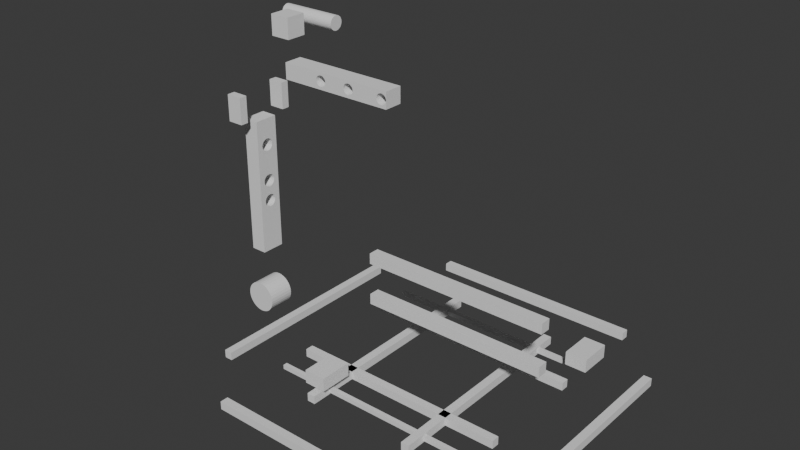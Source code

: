 # Source: item2.blend  (saved by Blender 4.1.23; exported with 4.5.12 LTS)
import bpy
from mathutils import Matrix  # noqa: F401  (used for matrix-valued properties, if any)

bpy.ops.wm.read_factory_settings(use_empty=True)
scene = bpy.context.scene
scene.name = 'Scene'

# ---- collections
col_collection = bpy.data.collections.new('Collection'); scene.collection.children.link(col_collection)
col_l_frame = bpy.data.collections.new('L_Frame'); scene.collection.children.link(col_l_frame)
col_detailed_l_frame = bpy.data.collections.new('Detailed_L_Frame'); scene.collection.children.link(col_detailed_l_frame)
col_complex_l_frame = bpy.data.collections.new('Complex_L_Frame'); scene.collection.children.link(col_complex_l_frame)

# ---- world
world_world = bpy.data.worlds.new('World'); scene.world = world_world
world_world.use_nodes = True; world_world.node_tree.nodes.clear()
_N = world_world.node_tree.nodes; _L = world_world.node_tree.links
n0 = _N.new('ShaderNodeOutputWorld'); n0.name = 'World Output'; n0.location = (300, 300)
n1 = _N.new('ShaderNodeBackground'); n1.name = 'Background'; n1.location = (10, 300)
n1.inputs[0].default_value = (0.05088, 0.05088, 0.05088, 1.0)
_L.new(n1.outputs[0], n0.inputs[0])
n0.is_active_output = True
world_world.color = (0.05088, 0.05088, 0.05088)
world_world.use_sun_shadow = False
world_world.sun_shadow_jitter_overblur = 0.0

# ---- meshes
me_cube_020 = bpy.data.meshes.new('Cube.020')
me_cube_020.from_pydata([(-0.5, -0.5, -0.5), (-0.5, -0.5, 0.5), (-0.5, 0.5, -0.5), (-0.5, 0.5, 0.5), (0.5, -0.5, -0.5), (0.5, -0.5, 0.5), (0.5, 0.5, -0.5), (0.5, 0.5, 0.5)], [], [(0, 1, 3, 2), (2, 3, 7, 6), (6, 7, 5, 4), (4, 5, 1, 0), (2, 6, 4, 0), (7, 3, 1, 5)])
_uv = me_cube_020.uv_layers.new(name='UVMap')
_uv.uv.foreach_set('vector', [0.375, 0.0, 0.625, 0.0, 0.625, 0.25, 0.375, 0.25, 0.375, 0.25, 0.625, 0.25, 0.625, 0.5, 0.375, 0.5, 0.375, 0.5, 0.625, 0.5, 0.625, 0.75, 0.375, 0.75, 0.375, 0.75, 0.625, 0.75, 0.625, 1.0, 0.375, 1.0, 0.125, 0.5, 0.375, 0.5, 0.375, 0.75, 0.125, 0.75, 0.625, 0.5, 0.875, 0.5, 0.875, 0.75, 0.625, 0.75])
me_cube_020.update()
me_cube_021 = bpy.data.meshes.new('Cube.021')
me_cube_021.from_pydata([(-0.5, -0.5, -0.5), (-0.5, -0.5, 0.5), (-0.5, 0.5, -0.5), (-0.5, 0.5, 0.5), (0.5, -0.5, -0.5), (0.5, -0.5, 0.5), (0.5, 0.5, -0.5), (0.5, 0.5, 0.5)], [], [(0, 1, 3, 2), (2, 3, 7, 6), (6, 7, 5, 4), (4, 5, 1, 0), (2, 6, 4, 0), (7, 3, 1, 5)])
_uv = me_cube_021.uv_layers.new(name='UVMap')
_uv.uv.foreach_set('vector', [0.375, 0.0, 0.625, 0.0, 0.625, 0.25, 0.375, 0.25, 0.375, 0.25, 0.625, 0.25, 0.625, 0.5, 0.375, 0.5, 0.375, 0.5, 0.625, 0.5, 0.625, 0.75, 0.375, 0.75, 0.375, 0.75, 0.625, 0.75, 0.625, 1.0, 0.375, 1.0, 0.125, 0.5, 0.375, 0.5, 0.375, 0.75, 0.125, 0.75, 0.625, 0.5, 0.875, 0.5, 0.875, 0.75, 0.625, 0.75])
me_cube_021.update()
me_cube_022 = bpy.data.meshes.new('Cube.022')
me_cube_022.from_pydata([(-0.5, -0.5, -0.5), (-0.5, -0.5, 0.5), (-0.5, 0.5, -0.5), (-0.5, 0.5, 0.5), (0.5, -0.5, -0.5), (0.5, -0.5, 0.5), (0.5, 0.5, -0.5), (0.5, 0.5, 0.5)], [], [(0, 1, 3, 2), (2, 3, 7, 6), (6, 7, 5, 4), (4, 5, 1, 0), (2, 6, 4, 0), (7, 3, 1, 5)])
_uv = me_cube_022.uv_layers.new(name='UVMap')
_uv.uv.foreach_set('vector', [0.375, 0.0, 0.625, 0.0, 0.625, 0.25, 0.375, 0.25, 0.375, 0.25, 0.625, 0.25, 0.625, 0.5, 0.375, 0.5, 0.375, 0.5, 0.625, 0.5, 0.625, 0.75, 0.375, 0.75, 0.375, 0.75, 0.625, 0.75, 0.625, 1.0, 0.375, 1.0, 0.125, 0.5, 0.375, 0.5, 0.375, 0.75, 0.125, 0.75, 0.625, 0.5, 0.875, 0.5, 0.875, 0.75, 0.625, 0.75])
me_cube_022.update()
me_cube_023 = bpy.data.meshes.new('Cube.023')
me_cube_023.from_pydata([(-0.5, -0.5, -0.5), (-0.5, -0.5, 0.5), (-0.5, 0.5, -0.5), (-0.5, 0.5, 0.5), (0.5, -0.5, -0.5), (0.5, -0.5, 0.5), (0.5, 0.5, -0.5), (0.5, 0.5, 0.5)], [], [(0, 1, 3, 2), (2, 3, 7, 6), (6, 7, 5, 4), (4, 5, 1, 0), (2, 6, 4, 0), (7, 3, 1, 5)])
_uv = me_cube_023.uv_layers.new(name='UVMap')
_uv.uv.foreach_set('vector', [0.375, 0.0, 0.625, 0.0, 0.625, 0.25, 0.375, 0.25, 0.375, 0.25, 0.625, 0.25, 0.625, 0.5, 0.375, 0.5, 0.375, 0.5, 0.625, 0.5, 0.625, 0.75, 0.375, 0.75, 0.375, 0.75, 0.625, 0.75, 0.625, 1.0, 0.375, 1.0, 0.125, 0.5, 0.375, 0.5, 0.375, 0.75, 0.125, 0.75, 0.625, 0.5, 0.875, 0.5, 0.875, 0.75, 0.625, 0.75])
me_cube_023.update()
me_cube_024 = bpy.data.meshes.new('Cube.024')
me_cube_024.from_pydata([(-0.5, -0.5, -0.5), (-0.5, -0.5, 0.5), (-0.5, 0.5, -0.5), (-0.5, 0.5, 0.5), (0.5, -0.5, -0.5), (0.5, -0.5, 0.5), (0.5, 0.5, -0.5), (0.5, 0.5, 0.5)], [], [(0, 1, 3, 2), (2, 3, 7, 6), (6, 7, 5, 4), (4, 5, 1, 0), (2, 6, 4, 0), (7, 3, 1, 5)])
_uv = me_cube_024.uv_layers.new(name='UVMap')
_uv.uv.foreach_set('vector', [0.375, 0.0, 0.625, 0.0, 0.625, 0.25, 0.375, 0.25, 0.375, 0.25, 0.625, 0.25, 0.625, 0.5, 0.375, 0.5, 0.375, 0.5, 0.625, 0.5, 0.625, 0.75, 0.375, 0.75, 0.375, 0.75, 0.625, 0.75, 0.625, 1.0, 0.375, 1.0, 0.125, 0.5, 0.375, 0.5, 0.375, 0.75, 0.125, 0.75, 0.625, 0.5, 0.875, 0.5, 0.875, 0.75, 0.625, 0.75])
me_cube_024.update()
me_cube_025 = bpy.data.meshes.new('Cube.025')
me_cube_025.from_pydata([(-0.5, -0.5, -0.5), (-0.5, -0.5, 0.5), (-0.5, 0.5, -0.5), (-0.5, 0.5, 0.5), (0.5, -0.5, -0.5), (0.5, -0.5, 0.5), (0.5, 0.5, -0.5), (0.5, 0.5, 0.5)], [], [(0, 1, 3, 2), (2, 3, 7, 6), (6, 7, 5, 4), (4, 5, 1, 0), (2, 6, 4, 0), (7, 3, 1, 5)])
_uv = me_cube_025.uv_layers.new(name='UVMap')
_uv.uv.foreach_set('vector', [0.375, 0.0, 0.625, 0.0, 0.625, 0.25, 0.375, 0.25, 0.375, 0.25, 0.625, 0.25, 0.625, 0.5, 0.375, 0.5, 0.375, 0.5, 0.625, 0.5, 0.625, 0.75, 0.375, 0.75, 0.375, 0.75, 0.625, 0.75, 0.625, 1.0, 0.375, 1.0, 0.125, 0.5, 0.375, 0.5, 0.375, 0.75, 0.125, 0.75, 0.625, 0.5, 0.875, 0.5, 0.875, 0.75, 0.625, 0.75])
me_cube_025.update()
me_cube_026 = bpy.data.meshes.new('Cube.026')
me_cube_026.from_pydata([(-0.5, -0.5, -0.5), (-0.5, -0.5, 0.5), (-0.5, 0.5, -0.5), (-0.5, 0.5, 0.5), (0.5, -0.5, -0.5), (0.5, -0.5, 0.5), (0.5, 0.5, -0.5), (0.5, 0.5, 0.5)], [], [(0, 1, 3, 2), (2, 3, 7, 6), (6, 7, 5, 4), (4, 5, 1, 0), (2, 6, 4, 0), (7, 3, 1, 5)])
_uv = me_cube_026.uv_layers.new(name='UVMap')
_uv.uv.foreach_set('vector', [0.375, 0.0, 0.625, 0.0, 0.625, 0.25, 0.375, 0.25, 0.375, 0.25, 0.625, 0.25, 0.625, 0.5, 0.375, 0.5, 0.375, 0.5, 0.625, 0.5, 0.625, 0.75, 0.375, 0.75, 0.375, 0.75, 0.625, 0.75, 0.625, 1.0, 0.375, 1.0, 0.125, 0.5, 0.375, 0.5, 0.375, 0.75, 0.125, 0.75, 0.625, 0.5, 0.875, 0.5, 0.875, 0.75, 0.625, 0.75])
me_cube_026.update()
me_cube_027 = bpy.data.meshes.new('Cube.027')
me_cube_027.from_pydata([(-0.5, -0.5, -0.5), (-0.5, -0.5, 0.5), (-0.5, 0.5, -0.5), (-0.5, 0.5, 0.5), (0.5, -0.5, -0.5), (0.5, -0.5, 0.5), (0.5, 0.5, -0.5), (0.5, 0.5, 0.5)], [], [(0, 1, 3, 2), (2, 3, 7, 6), (6, 7, 5, 4), (4, 5, 1, 0), (2, 6, 4, 0), (7, 3, 1, 5)])
_uv = me_cube_027.uv_layers.new(name='UVMap')
_uv.uv.foreach_set('vector', [0.375, 0.0, 0.625, 0.0, 0.625, 0.25, 0.375, 0.25, 0.375, 0.25, 0.625, 0.25, 0.625, 0.5, 0.375, 0.5, 0.375, 0.5, 0.625, 0.5, 0.625, 0.75, 0.375, 0.75, 0.375, 0.75, 0.625, 0.75, 0.625, 1.0, 0.375, 1.0, 0.125, 0.5, 0.375, 0.5, 0.375, 0.75, 0.125, 0.75, 0.625, 0.5, 0.875, 0.5, 0.875, 0.75, 0.625, 0.75])
me_cube_027.update()
me_cube_028 = bpy.data.meshes.new('Cube.028')
me_cube_028.from_pydata([(-0.5, -0.5, -0.5), (-0.5, -0.5, 0.5), (-0.5, 0.5, -0.5), (-0.5, 0.5, 0.5), (0.5, -0.5, -0.5), (0.5, -0.5, 0.5), (0.5, 0.5, -0.5), (0.5, 0.5, 0.5), (-0.5, -0.2667, -0.1154), (-0.5, -0.2615, -0.1244), (-0.5, -0.2615, -0.1064), (-0.5, -0.2464, -0.133), (-0.5, -0.2464, -0.09772), (-0.5, -0.2217, -0.141), (-0.5, -0.1886, -0.148), (-0.5, -0.1886, -0.08275), (-0.5, -0.1482, -0.07701), (-0.5, -0.102, -0.07274), (-0.5, -0.2217, -0.08974), (-0.5, -0.102, -0.158), (-0.5, -0.1482, -0.1538), (-0.5, -0.05202, -0.1607), (-0.5, -0.05202, -0.07012), (-0.5, 0.0, -0.06923), (-0.5, 0.0, -0.1615), (-0.5, 0.05202, -0.1607), (-0.5, 0.05202, -0.07012), (-0.5, 0.102, -0.158), (-0.5, 0.102, -0.07274), (-0.5, 0.1482, -0.1538), (-0.5, 0.1482, -0.07701), (-0.5, 0.2217, -0.08974), (-0.5, 0.2217, -0.141), (-0.5, 0.1886, -0.148), (-0.5, 0.1886, -0.08275), (-0.5, 0.2464, -0.133), (-0.5, 0.2464, -0.09772), (-0.5, 0.2667, -0.1154), (-0.5, 0.2615, -0.1064), (-0.5, 0.2615, -0.1244), (0.5, 0.102, -0.07274), (0.5, 0.1482, -0.07701), (0.5, 0.1886, -0.148), (0.5, 0.2217, -0.141), (0.5, 0.1886, -0.08275), (0.5, 0.2217, -0.08974), (0.5, 0.2464, -0.09772), (0.5, 0.2464, -0.133), (0.5, 0.2667, -0.1154), (0.5, 0.2615, -0.1244), (0.5, 0.2615, -0.1064), (0.5, -0.2667, -0.1154), (0.5, -0.2464, -0.133), (0.5, -0.2464, -0.09772), (0.5, -0.2615, -0.1244), (0.5, -0.2615, -0.1064), (0.5, -0.2217, -0.141), (0.5, -0.2217, -0.08974), (0.5, -0.1886, -0.08275), (0.5, -0.1886, -0.148), (0.5, -0.1482, -0.1538), (0.5, -0.1482, -0.07701), (0.5, -0.102, -0.07274), (0.5, -0.102, -0.158), (0.5, -0.05202, -0.1607), (0.5, -0.05202, -0.07012), (0.5, 0.0, -0.1615), (0.5, 0.0, -0.06923), (0.5, 0.05202, -0.07012), (0.5, 0.05202, -0.1607), (0.5, 0.1482, -0.1538), (0.5, 0.102, -0.158), (-0.5, -0.2667, 0.03846), (-0.5, -0.2615, 0.02946), (-0.5, -0.2615, 0.04747), (-0.5, -0.2464, 0.05612), (-0.5, -0.2217, 0.01282), (-0.5, -0.2217, 0.0641), (-0.5, -0.2464, 0.0208), (-0.5, -0.1886, 0.005826), (-0.5, -0.1886, 0.0711), (-0.5, -0.1482, 8.605e-05), (-0.5, -0.1482, 0.07684), (-0.5, -0.102, 0.0811), (-0.5, -0.05202, 0.08373), (-0.5, 0.2464, 0.0208), (-0.5, 0.2615, 0.02946), (-0.5, 0.2667, 0.03846), (-0.5, 0.2615, 0.04747), (-0.5, -0.102, -0.004179), (-0.5, 0.0, 0.08462), (-0.5, 0.2217, 0.01282), (-0.5, 0.2464, 0.05612), (-0.5, 0.1886, 0.005826), (-0.5, 0.2217, 0.0641), (-0.5, -0.05202, -0.006805), (-0.5, 0.05202, 0.08373), (-0.5, 0.1482, 8.605e-05), (-0.5, 0.1886, 0.0711), (-0.5, 0.102, -0.004179), (-0.5, 0.05497, -0.006651), (-0.5, 0.1482, 0.07684), (-0.5, 0.008561, -0.007546), (-0.5, 0.0, -0.007692), (-0.5, 0.05202, -0.006805), (-0.5, 0.102, 0.0811), (0.5, 0.05202, 0.08373), (0.5, 0.102, 0.0811), (0.5, 0.1482, 0.07684), (0.5, 0.1482, 8.605e-05), (0.5, 0.1886, 0.0711), (0.5, 0.1886, 0.005826), (0.5, 0.2217, 0.0641), (0.5, 0.2217, 0.01282), (0.5, 0.2464, 0.0208), (0.5, 0.2464, 0.05612), (0.5, 0.2667, 0.03846), (0.5, 0.2615, 0.02946), (0.5, 0.2615, 0.04747), (0.5, -0.2615, 0.02946), (0.5, -0.2667, 0.03846), (0.5, -0.2615, 0.04747), (0.5, -0.2464, 0.0208), (0.5, 0.0, 0.08462), (0.5, 0.102, -0.004179), (0.5, -0.2464, 0.05612), (0.5, -0.2217, 0.01282), (0.5, -0.2217, 0.0641), (0.5, -0.1886, 0.005826), (0.5, -0.05202, 0.08373), (0.5, 0.05202, -0.006805), (0.5, -0.1886, 0.0711), (0.5, -0.1482, 8.605e-05), (0.5, -0.1482, 0.07684), (0.5, -0.05497, -0.006651), (0.5, -0.102, -0.004179), (0.5, -0.008561, -0.007546), (0.5, 0.0, -0.007692), (0.5, -0.102, 0.0811), (0.5, -0.05202, -0.006805), (-0.5, -0.2667, 0.3077), (-0.5, -0.2615, 0.2987), (-0.5, -0.2464, 0.29), (-0.5, -0.2464, 0.3254), (-0.5, -0.2615, 0.3167), (-0.5, -0.2217, 0.2821), (-0.5, -0.2217, 0.3333), (-0.5, -0.1482, 0.2693), (-0.5, -0.1482, 0.3461), (-0.5, -0.1886, 0.2751), (-0.5, -0.1886, 0.3403), (-0.5, -0.102, 0.3503), (-0.5, -0.102, 0.2651), (-0.5, -0.05202, 0.2624), (-0.5, -0.05202, 0.353), (-0.5, 0.0, 0.2615), (-0.5, 0.0, 0.3538), (-0.5, 0.102, 0.3503), (-0.5, 0.102, 0.2651), (-0.5, 0.1886, 0.3403), (-0.5, 0.1482, 0.3461), (-0.5, 0.05202, 0.353), (-0.5, 0.05202, 0.2624), (-0.5, 0.2217, 0.3333), (-0.5, 0.1482, 0.2693), (-0.5, 0.2464, 0.3254), (-0.5, 0.2615, 0.2987), (-0.5, 0.1886, 0.2751), (-0.5, 0.2068, 0.2789), (-0.5, 0.2464, 0.29), (-0.5, 0.2217, 0.2821), (-0.5, 0.2615, 0.3167), (-0.5, 0.2667, 0.3077), (0.5, -0.1886, 0.3403), (0.5, -0.1482, 0.3461), (0.5, -0.102, 0.3503), (0.5, -0.102, 0.2651), (0.5, -0.05202, 0.353), (0.5, -0.05202, 0.2624), (0.5, 0.0, 0.2615), (0.5, 0.0, 0.3538), (0.5, 0.05202, 0.2624), (0.5, 0.102, 0.2651), (0.5, 0.05202, 0.353), (0.5, 0.102, 0.3503), (0.5, 0.1482, 0.3461), (0.5, 0.1482, 0.2693), (0.5, 0.1886, 0.2751), (0.5, 0.1886, 0.3403), (0.5, 0.2217, 0.2821), (0.5, 0.2217, 0.3333), (0.5, 0.2464, 0.29), (0.5, 0.2464, 0.3254), (0.5, 0.2667, 0.3077), (0.5, 0.2615, 0.2987), (0.5, 0.2615, 0.3167), (0.5, -0.2217, 0.3333), (0.5, -0.2464, 0.3254), (0.5, -0.1482, 0.2693), (0.5, -0.2068, 0.2789), (0.5, -0.1886, 0.2751), (0.5, -0.2667, 0.3077), (0.5, -0.2615, 0.3167), (0.5, -0.2464, 0.29), (0.5, -0.2217, 0.2821), (0.5, -0.2615, 0.2987)], [], [(104, 100, 26, 23, 102), (103, 102, 23, 22, 17, 16, 15, 18, 12, 10, 8, 9, 0, 1, 3, 2, 39, 37, 38, 36, 31, 34, 30, 28, 26, 100, 99, 97, 93, 91, 85, 86, 87, 88, 92, 94, 98, 101, 105, 96, 90, 168, 170, 169, 166, 172, 171, 165, 163, 159, 160, 157, 161, 156, 154, 151, 148, 150, 146, 143, 144, 140, 141, 142, 145, 74, 72, 73, 78, 76, 79, 81, 89, 95), (167, 168, 90, 84, 83, 82, 80, 77, 75, 74, 145, 149, 147, 152, 153, 155, 162, 158, 164), (35, 39, 2, 0, 9, 11, 13, 14, 20, 19, 21, 24, 25, 27, 29, 33, 32), (2, 3, 7, 6), (139, 134, 65, 67, 136), (137, 136, 67, 68, 40, 41, 44, 45, 46, 50, 48, 49, 6, 7, 5, 4, 54, 51, 55, 53, 57, 58, 61, 62, 65, 134, 135, 132, 128, 126, 122, 119, 120, 121, 125, 127, 131, 133, 138, 129, 123, 199, 204, 203, 205, 201, 202, 197, 196, 173, 174, 175, 177, 180, 183, 184, 185, 188, 190, 192, 195, 193, 194, 191, 189, 118, 116, 117, 114, 113, 111, 109, 124, 130), (200, 199, 123, 106, 107, 108, 110, 112, 115, 118, 189, 187, 186, 182, 181, 179, 178, 176, 198), (52, 54, 4, 6, 49, 47, 43, 42, 70, 71, 69, 66, 64, 63, 60, 59, 56), (4, 5, 1, 0), (2, 6, 4, 0), (7, 3, 1, 5), (37, 39, 49, 48), (39, 35, 47, 49), (35, 32, 43, 47), (32, 33, 42, 43), (33, 29, 70, 42), (29, 27, 71, 70), (27, 25, 69, 71), (25, 24, 66, 69), (24, 21, 64, 66), (21, 19, 63, 64), (19, 20, 60, 63), (20, 14, 59, 60), (14, 13, 56, 59), (13, 11, 52, 56), (11, 9, 54, 52), (8, 51, 54, 9), (10, 55, 51, 8), (12, 53, 55, 10), (18, 57, 53, 12), (15, 58, 57, 18), (16, 61, 58, 15), (17, 62, 61, 16), (22, 65, 62, 17), (23, 67, 65, 22), (26, 68, 67, 23), (26, 28, 40, 68), (30, 41, 40, 28), (34, 44, 41, 30), (31, 45, 44, 34), (36, 46, 45, 31), (38, 50, 46, 36), (38, 37, 48, 50), (87, 86, 117, 116), (86, 85, 114, 117), (85, 91, 113, 114), (91, 93, 111, 113), (93, 97, 109, 111), (97, 99, 124, 109), (130, 124, 99, 100, 104), (130, 104, 102, 103, 137), (136, 137, 103, 95, 139), (134, 139, 95, 89, 135), (135, 89, 81, 132), (132, 81, 79, 128), (79, 76, 126, 128), (76, 78, 122, 126), (78, 73, 119, 122), (72, 120, 119, 73), (74, 121, 120, 72), (121, 74, 75, 125), (125, 75, 77, 127), (127, 77, 80, 131), (131, 80, 82, 133), (133, 82, 83, 138), (83, 84, 129, 138), (129, 84, 90, 123), (123, 90, 96, 106), (105, 107, 106, 96), (101, 108, 107, 105), (98, 110, 108, 101), (94, 112, 110, 98), (92, 115, 112, 94), (88, 118, 115, 92), (88, 87, 116, 118), (172, 166, 194, 193), (166, 169, 191, 194), (169, 170, 189, 191), (187, 189, 170, 168, 167), (167, 164, 186, 187), (164, 158, 182, 186), (158, 162, 181, 182), (162, 155, 179, 181), (155, 153, 178, 179), (153, 152, 176, 178), (176, 152, 147, 198), (147, 149, 200, 198), (199, 200, 149, 145, 204), (145, 142, 203, 204), (142, 141, 205, 203), (205, 141, 140, 201), (144, 202, 201, 140), (202, 144, 143, 197), (197, 143, 146, 196), (146, 150, 173, 196), (148, 174, 173, 150), (151, 175, 174, 148), (154, 177, 175, 151), (156, 180, 177, 154), (161, 183, 180, 156), (157, 184, 183, 161), (160, 185, 184, 157), (159, 188, 185, 160), (163, 190, 188, 159), (165, 192, 190, 163), (171, 195, 192, 165), (171, 172, 193, 195)])
me_cube_028.polygons.foreach_set('material_index', [0, 0, 0, 0, 0, 0, 0, 0, 0, 0, 0, 0, 144, 144, 144, 144, 144, 144, 144, 144, 144, 144, 144, 144, 144, 144, 144, 144, 144, 144, 144, 144, 144, 144, 144, 144, 144, 144, 144, 144, 144, 144, 144, 144, 0, 0, 0, 0, 0, 0, 0, 0, 0, 0, 0, 0, 0, 0, 0, 0, 0, 0, 0, 0, 0, 0, 0, 0, 0, 0, 0, 0, 0, 0, 0, 0, 0, 0, 0, 0, 0, 0, 0, 0, 0, 0, 0, 0, 0, 0, 0, 0, 0, 0, 0, 0, 0, 0, 0, 0, 0, 0, 0, 0, 0, 0, 0, 0])
_uv = me_cube_028.uv_layers.new(name='UVMap')
_uv.uv.foreach_set('vector', [0.4983, 0.138, 0.4983, 0.1387, 0.4825, 0.138, 0.4827, 0.125, 0.4981, 0.1271, 0.4981, 0.125, 0.4981, 0.1271, 0.4827, 0.125, 0.4825, 0.112, 0.4818, 0.09949, 0.4807, 0.08796, 0.4793, 0.07786, 0.4776, 0.06957, 0.4756, 0.06341, 0.4734, 0.05961, 0.4712, 0.05833, 0.4689, 0.05961, 0.375, 0.0, 0.625, 0.0, 0.625, 0.25, 0.375, 0.25, 0.4689, 0.1904, 0.4712, 0.1917, 0.4734, 0.1904, 0.4756, 0.1866, 0.4776, 0.1804, 0.4793, 0.1721, 0.4807, 0.162, 0.4818, 0.1505, 0.4825, 0.138, 0.4983, 0.1387, 0.499, 0.1505, 0.5, 0.162, 0.5015, 0.1721, 0.5032, 0.1804, 0.5052, 0.1866, 0.5074, 0.1904, 0.5096, 0.1917, 0.5119, 0.1904, 0.514, 0.1866, 0.516, 0.1804, 0.5178, 0.1721, 0.5192, 0.162, 0.5203, 0.1505, 0.5209, 0.138, 0.5212, 0.125, 0.5697, 0.1767, 0.5705, 0.1804, 0.5725, 0.1866, 0.5747, 0.1904, 0.5769, 0.1917, 0.5792, 0.1904, 0.5813, 0.1866, 0.5833, 0.1804, 0.5851, 0.1721, 0.5865, 0.162, 0.5876, 0.1505, 0.5882, 0.138, 0.5885, 0.125, 0.5882, 0.112, 0.5876, 0.09949, 0.5865, 0.08796, 0.5851, 0.07786, 0.5833, 0.06957, 0.5813, 0.06341, 0.5792, 0.05961, 0.5769, 0.05833, 0.5747, 0.05961, 0.5725, 0.06341, 0.5705, 0.06957, 0.5119, 0.05961, 0.5096, 0.05833, 0.5074, 0.05961, 0.5052, 0.06341, 0.5032, 0.06957, 0.5015, 0.07786, 0.5, 0.08796, 0.499, 0.09949, 0.4983, 0.112, 0.5688, 0.1721, 0.5697, 0.1767, 0.5212, 0.125, 0.5209, 0.112, 0.5203, 0.09949, 0.5192, 0.08796, 0.5178, 0.07786, 0.516, 0.06957, 0.514, 0.06341, 0.5119, 0.05961, 0.5705, 0.06957, 0.5688, 0.07786, 0.5673, 0.08796, 0.5663, 0.09949, 0.5656, 0.112, 0.5654, 0.125, 0.5656, 0.138, 0.5663, 0.1505, 0.5673, 0.162, 0.4667, 0.1866, 0.4689, 0.1904, 0.375, 0.25, 0.375, 0.0, 0.4689, 0.05961, 0.4667, 0.06341, 0.4647, 0.06957, 0.463, 0.07786, 0.4616, 0.08796, 0.4605, 0.09949, 0.4598, 0.112, 0.4596, 0.125, 0.4598, 0.138, 0.4605, 0.1505, 0.4616, 0.162, 0.463, 0.1721, 0.4647, 0.1804, 0.375, 0.25, 0.625, 0.25, 0.625, 0.5, 0.375, 0.5, 0.4983, 0.638, 0.4983, 0.6387, 0.4825, 0.638, 0.4827, 0.625, 0.4981, 0.6271, 0.4981, 0.625, 0.4981, 0.6271, 0.4827, 0.625, 0.4825, 0.612, 0.4818, 0.5995, 0.4807, 0.588, 0.4793, 0.5779, 0.4776, 0.5696, 0.4756, 0.5634, 0.4734, 0.5596, 0.4712, 0.5583, 0.4689, 0.5596, 0.375, 0.5, 0.625, 0.5, 0.625, 0.75, 0.375, 0.75, 0.4689, 0.6904, 0.4712, 0.6917, 0.4734, 0.6904, 0.4756, 0.6866, 0.4776, 0.6804, 0.4793, 0.6721, 0.4807, 0.662, 0.4818, 0.6505, 0.4825, 0.638, 0.4983, 0.6387, 0.499, 0.6505, 0.5, 0.662, 0.5015, 0.6721, 0.5032, 0.6804, 0.5052, 0.6866, 0.5074, 0.6904, 0.5096, 0.6917, 0.5119, 0.6904, 0.514, 0.6866, 0.516, 0.6804, 0.5178, 0.6721, 0.5192, 0.662, 0.5203, 0.6505, 0.5209, 0.638, 0.5212, 0.625, 0.5697, 0.6767, 0.5705, 0.6804, 0.5725, 0.6866, 0.5747, 0.6904, 0.5769, 0.6917, 0.5792, 0.6904, 0.5813, 0.6866, 0.5833, 0.6804, 0.5851, 0.6721, 0.5865, 0.662, 0.5876, 0.6505, 0.5882, 0.638, 0.5885, 0.625, 0.5882, 0.612, 0.5876, 0.5995, 0.5865, 0.588, 0.5851, 0.5779, 0.5833, 0.5696, 0.5813, 0.5634, 0.5792, 0.5596, 0.5769, 0.5583, 0.5747, 0.5596, 0.5725, 0.5634, 0.5705, 0.5696, 0.5119, 0.5596, 0.5096, 0.5583, 0.5074, 0.5596, 0.5052, 0.5634, 0.5032, 0.5696, 0.5015, 0.5779, 0.5, 0.588, 0.499, 0.5995, 0.4983, 0.612, 0.5688, 0.6721, 0.5697, 0.6767, 0.5212, 0.625, 0.5209, 0.612, 0.5203, 0.5995, 0.5192, 0.588, 0.5178, 0.5779, 0.516, 0.5696, 0.514, 0.5634, 0.5119, 0.5596, 0.5705, 0.5696, 0.5688, 0.5779, 0.5673, 0.588, 0.5663, 0.5995, 0.5656, 0.612, 0.5654, 0.625, 0.5656, 0.638, 0.5663, 0.6505, 0.5673, 0.662, 0.4667, 0.6866, 0.4689, 0.6904, 0.375, 0.75, 0.375, 0.5, 0.4689, 0.5596, 0.4667, 0.5634, 0.4647, 0.5696, 0.463, 0.5779, 0.4616, 0.588, 0.4605, 0.5995, 0.4598, 0.612, 0.4596, 0.625, 0.4598, 0.638, 0.4605, 0.6505, 0.4616, 0.662, 0.463, 0.6721, 0.4647, 0.6804, 0.375, 0.75, 0.625, 0.75, 0.625, 1.0, 0.375, 1.0, 0.125, 0.5, 0.375, 0.5, 0.375, 0.75, 0.125, 0.75, 0.625, 0.5, 0.875, 0.5, 0.875, 0.75, 0.625, 0.75, 1.0, 0.725, 0.9688, 0.725, 0.9688, 0.775, 1.0, 0.775, 0.9688, 0.725, 0.9375, 0.725, 0.9375, 0.775, 0.9688, 0.775, 0.9375, 0.725, 0.9062, 0.725, 0.9062, 0.775, 0.9375, 0.775, 0.9062, 0.725, 0.875, 0.725, 0.875, 0.775, 0.9062, 0.775, 0.875, 0.725, 0.8438, 0.725, 0.8438, 0.775, 0.875, 0.775, 0.8438, 0.725, 0.8125, 0.725, 0.8125, 0.775, 0.8438, 0.775, 0.8125, 0.725, 0.7812, 0.725, 0.7812, 0.775, 0.8125, 0.775, 0.7812, 0.725, 0.75, 0.725, 0.75, 0.775, 0.7812, 0.775, 0.75, 0.725, 0.7188, 0.725, 0.7188, 0.775, 0.75, 0.775, 0.7188, 0.725, 0.6875, 0.725, 0.6875, 0.775, 0.7188, 0.775, 0.6875, 0.725, 0.6562, 0.725, 0.6562, 0.775, 0.6875, 0.775, 0.6562, 0.725, 0.625, 0.725, 0.625, 0.775, 0.6562, 0.775, 0.625, 0.725, 0.5938, 0.725, 0.5938, 0.775, 0.625, 0.775, 0.5938, 0.725, 0.5625, 0.725, 0.5625, 0.775, 0.5938, 0.775, 0.5625, 0.725, 0.5312, 0.725, 0.5312, 0.775, 0.5625, 0.775, 0.5, 0.725, 0.5, 0.775, 0.5312, 0.775, 0.5312, 0.725, 0.4688, 0.725, 0.4688, 0.775, 0.5, 0.775, 0.5, 0.725, 0.4375, 0.725, 0.4375, 0.775, 0.4688, 0.775, 0.4688, 0.725, 0.4062, 0.725, 0.4062, 0.775, 0.4375, 0.775, 0.4375, 0.725, 0.375, 0.725, 0.375, 0.775, 0.4062, 0.775, 0.4062, 0.725, 0.3438, 0.725, 0.3438, 0.775, 0.375, 0.775, 0.375, 0.725, 0.3125, 0.725, 0.3125, 0.775, 0.3438, 0.775, 0.3438, 0.725, 0.2812, 0.725, 0.2812, 0.775, 0.3125, 0.775, 0.3125, 0.725, 0.25, 0.725, 0.25, 0.775, 0.2812, 0.775, 0.2812, 0.725, 0.2188, 0.725, 0.2188, 0.775, 0.25, 0.775, 0.25, 0.725, 0.2188, 0.725, 0.1875, 0.725, 0.1875, 0.775, 0.2188, 0.775, 0.1562, 0.725, 0.1562, 0.775, 0.1875, 0.775, 0.1875, 0.725, 0.125, 0.725, 0.125, 0.775, 0.1562, 0.775, 0.1562, 0.725, 0.09375, 0.725, 0.09375, 0.775, 0.125, 0.775, 0.125, 0.725, 0.0625, 0.725, 0.0625, 0.775, 0.09375, 0.775, 0.09375, 0.725, 0.03125, 0.725, 0.03125, 0.775, 0.0625, 0.775, 0.0625, 0.725, 0.03125, 0.725, 0.0, 0.725, 0.0, 0.775, 0.03125, 0.775, 1.0, 0.5833, 0.9688, 0.5833, 0.9688, 0.9167, 1.0, 0.9167, 0.9688, 0.5833, 0.9375, 0.5833, 0.9375, 0.9167, 0.9688, 0.9167, 0.9375, 0.5833, 0.9062, 0.5833, 0.9062, 0.9167, 0.9375, 0.9167, 0.9062, 0.5833, 0.875, 0.5833, 0.875, 0.9167, 0.9062, 0.9167, 0.875, 0.5833, 0.8438, 0.5833, 0.8438, 0.9167, 0.875, 0.9167, 0.8438, 0.5833, 0.8125, 0.5833, 0.8125, 0.9167, 0.8438, 0.9167, 0.7812, 0.9167, 0.8125, 0.9167, 0.8125, 0.5833, 0.7831, 0.5833, 0.7812, 0.5833, 0.7812, 0.9167, 0.7812, 0.5833, 0.7551, 0.5833, 0.75, 0.5833, 0.75, 0.9167, 0.7449, 0.9167, 0.75, 0.9167, 0.75, 0.5833, 0.7188, 0.5833, 0.7188, 0.9167, 0.7169, 0.9167, 0.7188, 0.9167, 0.7188, 0.5833, 0.6875, 0.5833, 0.6875, 0.9167, 0.6875, 0.9167, 0.6875, 0.5833, 0.6562, 0.5833, 0.6562, 0.9167, 0.6562, 0.9167, 0.6562, 0.5833, 0.625, 0.5833, 0.625, 0.9167, 0.625, 0.5833, 0.5938, 0.5833, 0.5938, 0.9167, 0.625, 0.9167, 0.5938, 0.5833, 0.5625, 0.5833, 0.5625, 0.9167, 0.5938, 0.9167, 0.5625, 0.5833, 0.5312, 0.5833, 0.5312, 0.9167, 0.5625, 0.9167, 0.5, 0.5833, 0.5, 0.9167, 0.5312, 0.9167, 0.5312, 0.5833, 0.4688, 0.5833, 0.4688, 0.9167, 0.5, 0.9167, 0.5, 0.5833, 0.4688, 0.9167, 0.4688, 0.5833, 0.4375, 0.5833, 0.4375, 0.9167, 0.4375, 0.9167, 0.4375, 0.5833, 0.4062, 0.5833, 0.4062, 0.9167, 0.4062, 0.9167, 0.4062, 0.5833, 0.375, 0.5833, 0.375, 0.9167, 0.375, 0.9167, 0.375, 0.5833, 0.3437, 0.5833, 0.3438, 0.9167, 0.3438, 0.9167, 0.3437, 0.5833, 0.3125, 0.5833, 0.3125, 0.9167, 0.3125, 0.5833, 0.2812, 0.5833, 0.2812, 0.9167, 0.3125, 0.9167, 0.2812, 0.9167, 0.2812, 0.5833, 0.25, 0.5833, 0.25, 0.9167, 0.25, 0.9167, 0.25, 0.5833, 0.2188, 0.5833, 0.2188, 0.9167, 0.1875, 0.5833, 0.1875, 0.9167, 0.2188, 0.9167, 0.2188, 0.5833, 0.1562, 0.5833, 0.1562, 0.9167, 0.1875, 0.9167, 0.1875, 0.5833, 0.125, 0.5833, 0.125, 0.9167, 0.1562, 0.9167, 0.1562, 0.5833, 0.09375, 0.5833, 0.09375, 0.9167, 0.125, 0.9167, 0.125, 0.5833, 0.0625, 0.5833, 0.0625, 0.9167, 0.09375, 0.9167, 0.09375, 0.5833, 0.03125, 0.5833, 0.03125, 0.9167, 0.0625, 0.9167, 0.0625, 0.5833, 0.03125, 0.5833, 0.0, 0.5833, 0.0, 0.9167, 0.03125, 0.9167, 1.0, 0.5833, 0.9688, 0.5833, 0.9688, 0.9167, 1.0, 0.9167, 0.9688, 0.5833, 0.9375, 0.5833, 0.9375, 0.9167, 0.9688, 0.9167, 0.9375, 0.5833, 0.9062, 0.5833, 0.9062, 0.9167, 0.9375, 0.9167, 0.875, 0.9167, 0.9062, 0.9167, 0.9062, 0.5833, 0.8922, 0.5833, 0.875, 0.5833, 0.875, 0.5833, 0.8438, 0.5833, 0.8438, 0.9167, 0.875, 0.9167, 0.8438, 0.5833, 0.8125, 0.5833, 0.8125, 0.9167, 0.8438, 0.9167, 0.8125, 0.5833, 0.7812, 0.5833, 0.7812, 0.9167, 0.8125, 0.9167, 0.7812, 0.5833, 0.75, 0.5833, 0.75, 0.9167, 0.7812, 0.9167, 0.75, 0.5833, 0.7188, 0.5833, 0.7188, 0.9167, 0.75, 0.9167, 0.7188, 0.5833, 0.6875, 0.5833, 0.6875, 0.9167, 0.7188, 0.9167, 0.6875, 0.9167, 0.6875, 0.5833, 0.6562, 0.5833, 0.6562, 0.9167, 0.6562, 0.5833, 0.625, 0.5833, 0.625, 0.9167, 0.6562, 0.9167, 0.6078, 0.9167, 0.625, 0.9167, 0.625, 0.5833, 0.5938, 0.5833, 0.5938, 0.9167, 0.5938, 0.5833, 0.5625, 0.5833, 0.5625, 0.9167, 0.5938, 0.9167, 0.5625, 0.5833, 0.5312, 0.5833, 0.5312, 0.9167, 0.5625, 0.9167, 0.5312, 0.9167, 0.5312, 0.5833, 0.5, 0.5833, 0.5, 0.9167, 0.4688, 0.5833, 0.4688, 0.9167, 0.5, 0.9167, 0.5, 0.5833, 0.4688, 0.9167, 0.4688, 0.5833, 0.4375, 0.5833, 0.4375, 0.9167, 0.4375, 0.9167, 0.4375, 0.5833, 0.4062, 0.5833, 0.4062, 0.9167, 0.4062, 0.5833, 0.375, 0.5833, 0.375, 0.9167, 0.4062, 0.9167, 0.3437, 0.5833, 0.3438, 0.9167, 0.375, 0.9167, 0.375, 0.5833, 0.3125, 0.5833, 0.3125, 0.9167, 0.3438, 0.9167, 0.3437, 0.5833, 0.2812, 0.5833, 0.2812, 0.9167, 0.3125, 0.9167, 0.3125, 0.5833, 0.25, 0.5833, 0.25, 0.9167, 0.2812, 0.9167, 0.2812, 0.5833, 0.2188, 0.5833, 0.2188, 0.9167, 0.25, 0.9167, 0.25, 0.5833, 0.1875, 0.5833, 0.1875, 0.9167, 0.2188, 0.9167, 0.2188, 0.5833, 0.1562, 0.5833, 0.1562, 0.9167, 0.1875, 0.9167, 0.1875, 0.5833, 0.125, 0.5833, 0.125, 0.9167, 0.1562, 0.9167, 0.1562, 0.5833, 0.09375, 0.5833, 0.09375, 0.9167, 0.125, 0.9167, 0.125, 0.5833, 0.0625, 0.5833, 0.0625, 0.9167, 0.09375, 0.9167, 0.09375, 0.5833, 0.03125, 0.5833, 0.03125, 0.9167, 0.0625, 0.9167, 0.0625, 0.5833, 0.03125, 0.5833, 0.0, 0.5833, 0.0, 0.9167, 0.03125, 0.9167])
me_cube_028.update()
me_cube_029 = bpy.data.meshes.new('Cube.029')
me_cube_029.from_pydata([(-0.5, -0.5, -0.5), (-0.5, -0.5, 0.5), (-0.5, 0.5, -0.5), (-0.5, 0.5, 0.5), (0.5, -0.5, -0.5), (0.5, -0.5, 0.5), (0.5, 0.5, -0.5), (0.5, 0.5, 0.5), (-0.1818, 0.5, 0.0), (-0.1784, 0.5, -0.1276), (-0.1809, 0.5, -0.06503), (-0.1809, 0.5, 0.06503), (-0.1784, 0.5, 0.1276), (-0.1742, 0.5, 0.1852), (-0.1685, 0.5, 0.2357), (-0.1616, 0.5, 0.2772), (-0.1538, 0.5, 0.308), (-0.1452, 0.5, 0.3269), (-0.1275, 0.5, 0.3269), (-0.1364, 0.5, 0.3333), (-0.09091, 0.5, 0.0), (-0.09178, 0.5, -0.06503), (-0.09178, 0.5, 0.06503), (-0.09437, 0.5, 0.1276), (-0.09857, 0.5, 0.1852), (-0.1042, 0.5, 0.2357), (-0.1111, 0.5, 0.2772), (-0.119, 0.5, 0.308), (-0.1742, 0.5, -0.1852), (-0.1616, 0.5, -0.2772), (-0.1685, 0.5, -0.2357), (-0.1364, 0.5, -0.3333), (-0.1452, 0.5, -0.3269), (-0.1538, 0.5, -0.308), (-0.09437, 0.5, -0.1276), (-0.09857, 0.5, -0.1852), (-0.1275, 0.5, -0.3269), (-0.119, 0.5, -0.308), (-0.1111, 0.5, -0.2772), (-0.1042, 0.5, -0.2357), (-0.1742, -0.5, 0.1852), (-0.1685, -0.5, 0.2357), (-0.1616, -0.5, 0.2772), (-0.1452, -0.5, 0.3269), (-0.1364, -0.5, 0.3333), (-0.1538, -0.5, 0.308), (-0.09437, -0.5, 0.1276), (-0.09857, -0.5, 0.1852), (-0.1042, -0.5, 0.2357), (-0.1111, -0.5, 0.2772), (-0.119, -0.5, 0.308), (-0.1275, -0.5, 0.3269), (-0.1818, -0.5, 0.0), (-0.1784, -0.5, -0.1276), (-0.1809, -0.5, -0.06503), (-0.1809, -0.5, 0.06503), (-0.1784, -0.5, 0.1276), (-0.1452, -0.5, -0.3269), (-0.1538, -0.5, -0.308), (-0.1616, -0.5, -0.2772), (-0.1685, -0.5, -0.2357), (-0.1742, -0.5, -0.1852), (-0.1364, -0.5, -0.3333), (-0.1275, -0.5, -0.3269), (-0.09091, -0.5, 0.0), (-0.09178, -0.5, -0.06503), (-0.09178, -0.5, 0.06503), (-0.09857, -0.5, -0.1852), (-0.09437, -0.5, -0.1276), (-0.119, -0.5, -0.308), (-0.1111, -0.5, -0.2772), (-0.1042, -0.5, -0.2357), (0.09178, 0.5, -0.06503), (0.09857, 0.5, -0.1852), (0.09437, 0.5, -0.1276), (0.1364, 0.5, -0.3333), (0.1275, 0.5, -0.3269), (0.119, 0.5, -0.308), (0.1111, 0.5, -0.2772), (0.1042, 0.5, -0.2357), (0.1818, 0.5, 0.0), (0.1784, 0.5, -0.1276), (0.1809, 0.5, -0.06503), (0.1809, 0.5, 0.06503), (0.1452, 0.5, -0.3269), (0.1538, 0.5, -0.308), (0.1616, 0.5, -0.2772), (0.1685, 0.5, -0.2357), (0.1742, 0.5, -0.1852), (0.09091, 0.5, 0.0), (0.1784, 0.5, 0.1276), (0.119, 0.5, 0.308), (0.1275, 0.5, 0.3269), (0.1364, 0.5, 0.3333), (0.1452, 0.5, 0.3269), (0.1111, 0.5, 0.2772), (0.1538, 0.5, 0.308), (0.09178, 0.5, 0.06503), (0.1742, 0.5, 0.1852), (0.101, 0.5, 0.2067), (0.1042, 0.5, 0.2357), (0.1616, 0.5, 0.2772), (0.09437, 0.5, 0.1276), (0.09664, 0.5, 0.1587), (0.09857, 0.5, 0.1852), (0.1685, 0.5, 0.2357), (0.09178, -0.5, -0.06503), (0.1042, -0.5, -0.2357), (0.09857, -0.5, -0.1852), (0.09437, -0.5, -0.1276), (0.1364, -0.5, -0.3333), (0.1452, -0.5, -0.3269), (0.1275, -0.5, -0.3269), (0.119, -0.5, -0.308), (0.1111, -0.5, -0.2772), (0.1818, -0.5, 0.0), (0.1809, -0.5, -0.06503), (0.1809, -0.5, 0.06503), (0.1538, -0.5, -0.308), (0.1616, -0.5, -0.2772), (0.1685, -0.5, -0.2357), (0.1742, -0.5, -0.1852), (0.1784, -0.5, -0.1276), (0.09091, -0.5, 0.0), (0.119, -0.5, 0.308), (0.1452, -0.5, 0.3269), (0.1275, -0.5, 0.3269), (0.1364, -0.5, 0.3333), (0.1111, -0.5, 0.2772), (0.1538, -0.5, 0.308), (0.1784, -0.5, 0.1276), (0.09178, -0.5, 0.06503), (0.101, -0.5, 0.2067), (0.1042, -0.5, 0.2357), (0.1616, -0.5, 0.2772), (0.09664, -0.5, 0.1587), (0.09857, -0.5, 0.1852), (0.1685, -0.5, 0.2357), (0.1742, -0.5, 0.1852), (0.09437, -0.5, 0.1276), (0.4091, 0.5, 0.0), (0.41, 0.5, -0.06503), (0.41, 0.5, 0.06503), (0.4168, 0.5, -0.1852), (0.4126, 0.5, -0.1276), (0.4126, 0.5, 0.1276), (0.4168, 0.5, 0.1852), (0.4372, 0.5, -0.308), (0.4293, 0.5, -0.2772), (0.4224, 0.5, -0.2357), (0.4224, 0.5, 0.2357), (0.4293, 0.5, 0.2772), (0.4372, 0.5, 0.308), (0.4457, 0.5, 0.3269), (0.5, 0.5, 0.0), (0.4991, 0.5, -0.06503), (0.4991, 0.5, 0.06503), (0.4923, 0.5, -0.1852), (0.4965, 0.5, -0.1276), (0.4965, 0.5, 0.1276), (0.4923, 0.5, 0.1852), (0.4634, 0.5, -0.3269), (0.4719, 0.5, -0.308), (0.4798, 0.5, -0.2772), (0.4867, 0.5, -0.2357), (0.4867, 0.5, 0.2357), (0.4798, 0.5, 0.2772), (0.4719, 0.5, 0.308), (0.4634, 0.5, 0.3269), (0.4545, 0.5, 0.3333), (0.4457, 0.5, -0.3269), (0.4545, 0.5, -0.3333), (0.5, -0.5, 0.0), (0.4091, -0.5, 0.0), (0.41, -0.5, -0.06503), (0.41, -0.5, 0.06503), (0.4168, -0.5, -0.1852), (0.4126, -0.5, -0.1276), (0.4126, -0.5, 0.1276), (0.4168, -0.5, 0.1852), (0.4457, -0.5, -0.3269), (0.4372, -0.5, -0.308), (0.4293, -0.5, -0.2772), (0.4224, -0.5, -0.2357), (0.4224, -0.5, 0.2357), (0.4293, -0.5, 0.2772), (0.4372, -0.5, 0.308), (0.4991, -0.5, -0.06503), (0.4991, -0.5, 0.06503), (0.4923, -0.5, -0.1852), (0.4965, -0.5, -0.1276), (0.4965, -0.5, 0.1276), (0.4923, -0.5, 0.1852), (0.4634, -0.5, -0.3269), (0.4719, -0.5, -0.308), (0.4798, -0.5, -0.2772), (0.4867, -0.5, -0.2357), (0.4867, -0.5, 0.2357), (0.4798, -0.5, 0.2772), (0.4719, -0.5, 0.308), (0.4634, -0.5, 0.3269), (0.4545, -0.5, 0.3333), (0.4545, -0.5, -0.3333), (0.4457, -0.5, 0.3269)], [], [(0, 1, 3, 2), (155, 154, 6, 171, 161, 162, 163, 164, 157, 158), (170, 171, 6, 2, 32, 31, 36, 37, 38, 39, 35, 34, 21, 20, 22, 103, 102, 97, 89, 72, 74, 73, 79, 78, 77, 76, 75, 84, 85, 86, 87, 88, 81, 82, 80, 83, 90, 98, 105, 101, 96, 94, 93, 92, 91, 95, 100, 99, 23, 24, 25, 26, 27, 18, 19, 17, 3, 7, 154, 156, 159, 160, 165, 166, 167, 168, 169, 153, 152, 151, 150, 146, 145, 142, 140, 141, 144, 143, 149, 148, 147), (104, 103, 22, 23, 99), (33, 32, 2, 3, 17, 16, 15, 14, 13, 12, 11, 8, 10, 9, 28, 30, 29), (154, 7, 5, 172), (172, 4, 6, 154), (45, 43, 1, 0, 57, 58, 59, 60, 61, 53, 54, 52, 55, 56, 40, 41, 42), (136, 132, 46, 66, 135), (188, 172, 5, 1, 43, 44, 51, 50, 49, 48, 47, 46, 132, 133, 128, 124, 126, 127, 125, 129, 134, 137, 138, 130, 117, 115, 116, 122, 121, 120, 119, 118, 111, 110, 112, 113, 114, 107, 108, 109, 106, 123, 131, 139, 135, 66, 64, 65, 68, 67, 71, 70, 69, 63, 62, 57, 0, 4, 202, 180, 181, 182, 183, 176, 177, 174, 173, 175, 178, 179, 184, 185, 186, 203, 201, 200, 199, 198, 197, 192, 191), (193, 202, 4, 172, 187, 190, 189, 196, 195, 194), (2, 6, 4, 0), (7, 3, 1, 5), (19, 18, 51, 44), (51, 18, 27, 50), (50, 27, 26, 49), (49, 26, 25, 48), (48, 25, 24, 47), (47, 24, 23, 46), (46, 23, 22, 66), (66, 22, 20, 64), (64, 20, 21, 65), (65, 21, 34, 68), (68, 34, 35, 67), (67, 35, 39, 71), (71, 39, 38, 70), (70, 38, 37, 69), (69, 37, 36, 63), (63, 36, 31, 62), (62, 31, 32, 57), (32, 33, 58, 57), (33, 29, 59, 58), (29, 30, 60, 59), (30, 28, 61, 60), (28, 9, 53, 61), (9, 10, 54, 53), (10, 8, 52, 54), (8, 11, 55, 52), (11, 12, 56, 55), (12, 13, 40, 56), (13, 14, 41, 40), (14, 15, 42, 41), (15, 16, 45, 42), (16, 17, 43, 45), (17, 19, 44, 43), (93, 94, 125, 127), (125, 94, 96, 129), (129, 96, 101, 134), (134, 101, 105, 137), (137, 105, 98, 138), (138, 98, 90, 130), (83, 117, 130, 90), (117, 83, 80, 115), (115, 80, 82, 116), (116, 82, 81, 122), (122, 81, 88, 121), (121, 88, 87, 120), (120, 87, 86, 119), (119, 86, 85, 118), (118, 85, 84, 111), (111, 84, 75, 110), (110, 75, 76, 112), (76, 77, 113, 112), (77, 78, 114, 113), (78, 79, 107, 114), (79, 73, 108, 107), (73, 74, 109, 108), (74, 72, 106, 109), (72, 89, 123, 106), (123, 89, 97, 131), (131, 97, 102, 139), (135, 139, 102, 103, 104, 136), (132, 136, 104, 99, 100, 133), (100, 95, 128, 133), (95, 91, 124, 128), (91, 92, 126, 124), (92, 93, 127, 126), (169, 168, 200, 201), (200, 168, 167, 199), (199, 167, 166, 198), (198, 166, 165, 197), (197, 165, 160, 192), (192, 160, 159, 191), (191, 159, 156, 188), (188, 156, 154, 172), (154, 155, 187, 172), (187, 155, 158, 190), (190, 158, 157, 189), (189, 157, 164, 196), (196, 164, 163, 195), (195, 163, 162, 194), (194, 162, 161, 193), (193, 161, 171, 202), (202, 171, 170, 180), (170, 147, 181, 180), (147, 148, 182, 181), (148, 149, 183, 182), (149, 143, 176, 183), (143, 144, 177, 176), (144, 141, 174, 177), (141, 140, 173, 174), (140, 142, 175, 173), (142, 145, 178, 175), (145, 146, 179, 178), (146, 150, 184, 179), (150, 151, 185, 184), (151, 152, 186, 185), (152, 153, 203, 186), (153, 169, 201, 203)])
me_cube_029.polygons.foreach_set('material_index', [0, 0, 0, 0, 0, 0, 0, 0, 0, 0, 0, 0, 0, 144, 144, 144, 144, 144, 144, 144, 144, 144, 144, 144, 144, 144, 144, 144, 144, 144, 144, 144, 144, 144, 144, 144, 144, 144, 144, 144, 144, 144, 144, 144, 144, 0, 0, 0, 0, 0, 0, 0, 0, 0, 0, 0, 0, 0, 0, 0, 0, 0, 0, 0, 0, 0, 0, 0, 0, 0, 0, 0, 0, 0, 0, 0, 0, 0, 0, 0, 0, 0, 0, 0, 0, 0, 0, 0, 0, 0, 0, 0, 0, 0, 0, 0, 0, 0, 0, 0, 0, 0, 0, 0, 0, 0, 0, 0, 0])
_uv = me_cube_029.uv_layers.new(name='UVMap')
_uv.uv.foreach_set('vector', [0.375, 0.0, 0.625, 0.0, 0.625, 0.25, 0.375, 0.25, 0.4837, 0.4998, 0.5, 0.5, 0.375, 0.5, 0.4167, 0.4886, 0.4183, 0.4909, 0.423, 0.493, 0.4307, 0.4949, 0.4411, 0.4967, 0.4537, 0.4981, 0.4681, 0.4991, 0.4183, 0.4864, 0.4167, 0.4886, 0.375, 0.5, 0.375, 0.25, 0.4183, 0.3387, 0.4167, 0.3409, 0.4183, 0.3431, 0.423, 0.3453, 0.4307, 0.3472, 0.4411, 0.3489, 0.4537, 0.3504, 0.4681, 0.3514, 0.4837, 0.3521, 0.5, 0.3523, 0.5163, 0.3521, 0.5397, 0.3992, 0.5319, 0.3986, 0.5163, 0.3979, 0.5, 0.3977, 0.4837, 0.3979, 0.4681, 0.3986, 0.4537, 0.3996, 0.4411, 0.4011, 0.4307, 0.4028, 0.423, 0.4047, 0.4183, 0.4069, 0.4167, 0.4091, 0.4183, 0.4113, 0.423, 0.4134, 0.4307, 0.4154, 0.4411, 0.4171, 0.4537, 0.4185, 0.4681, 0.4196, 0.4837, 0.4202, 0.5, 0.4205, 0.5163, 0.4202, 0.5319, 0.4196, 0.5463, 0.4185, 0.5589, 0.4171, 0.5693, 0.4154, 0.577, 0.4134, 0.5817, 0.4113, 0.5833, 0.4091, 0.5817, 0.4069, 0.577, 0.4047, 0.5693, 0.4028, 0.5589, 0.4011, 0.5517, 0.4002, 0.5319, 0.3514, 0.5463, 0.3504, 0.5589, 0.3489, 0.5693, 0.3472, 0.577, 0.3453, 0.5817, 0.3431, 0.5833, 0.3409, 0.5817, 0.3387, 0.625, 0.25, 0.625, 0.5, 0.5, 0.5, 0.5163, 0.4998, 0.5319, 0.4991, 0.5463, 0.4981, 0.5589, 0.4967, 0.5693, 0.4949, 0.577, 0.493, 0.5817, 0.4909, 0.5833, 0.4886, 0.5817, 0.4864, 0.577, 0.4843, 0.5693, 0.4823, 0.5589, 0.4806, 0.5463, 0.4792, 0.5319, 0.4781, 0.5163, 0.4775, 0.5, 0.4773, 0.4837, 0.4775, 0.4681, 0.4781, 0.4537, 0.4792, 0.4411, 0.4806, 0.4307, 0.4823, 0.423, 0.4843, 0.5463, 0.3996, 0.5397, 0.3992, 0.5163, 0.3521, 0.5319, 0.3514, 0.5517, 0.4002, 0.423, 0.3366, 0.4183, 0.3387, 0.375, 0.25, 0.625, 0.25, 0.5817, 0.3387, 0.577, 0.3366, 0.5693, 0.3346, 0.5589, 0.3329, 0.5463, 0.3315, 0.5319, 0.3304, 0.5163, 0.3298, 0.5, 0.3295, 0.4837, 0.3298, 0.4681, 0.3304, 0.4537, 0.3315, 0.4411, 0.3329, 0.4307, 0.3346, 0.5, 0.5, 0.625, 0.5, 0.625, 0.75, 0.5, 0.75, 0.5, 0.75, 0.375, 0.75, 0.375, 0.5, 0.5, 0.5, 0.577, 0.9134, 0.5817, 0.9113, 0.625, 1.0, 0.375, 1.0, 0.4183, 0.9113, 0.423, 0.9134, 0.4307, 0.9154, 0.4411, 0.9171, 0.4537, 0.9185, 0.4681, 0.9196, 0.4837, 0.9202, 0.5, 0.9205, 0.5163, 0.9202, 0.5319, 0.9196, 0.5463, 0.9185, 0.5589, 0.9171, 0.5693, 0.9154, 0.5463, 0.8504, 0.5517, 0.8498, 0.5319, 0.8986, 0.5163, 0.8979, 0.5397, 0.8508, 0.5163, 0.7502, 0.5, 0.75, 0.625, 0.75, 0.625, 1.0, 0.5817, 0.9113, 0.5833, 0.9091, 0.5817, 0.9069, 0.577, 0.9047, 0.5693, 0.9028, 0.5589, 0.9011, 0.5463, 0.8996, 0.5319, 0.8986, 0.5517, 0.8498, 0.5589, 0.8489, 0.5693, 0.8472, 0.577, 0.8453, 0.5817, 0.8431, 0.5833, 0.8409, 0.5817, 0.8387, 0.577, 0.8366, 0.5693, 0.8346, 0.5589, 0.8329, 0.5463, 0.8315, 0.5319, 0.8304, 0.5163, 0.8298, 0.5, 0.8295, 0.4837, 0.8298, 0.4681, 0.8304, 0.4537, 0.8315, 0.4411, 0.8329, 0.4307, 0.8346, 0.423, 0.8366, 0.4183, 0.8387, 0.4167, 0.8409, 0.4183, 0.8431, 0.423, 0.8453, 0.4307, 0.8472, 0.4411, 0.8489, 0.4537, 0.8504, 0.4681, 0.8514, 0.4837, 0.8521, 0.5, 0.8523, 0.5163, 0.8521, 0.5319, 0.8514, 0.5397, 0.8508, 0.5163, 0.8979, 0.5, 0.8977, 0.4837, 0.8979, 0.4681, 0.8986, 0.4537, 0.8996, 0.4411, 0.9011, 0.4307, 0.9028, 0.423, 0.9047, 0.4183, 0.9069, 0.4167, 0.9091, 0.4183, 0.9113, 0.375, 1.0, 0.375, 0.75, 0.4167, 0.7614, 0.4183, 0.7636, 0.423, 0.7657, 0.4307, 0.7677, 0.4411, 0.7694, 0.4537, 0.7708, 0.4681, 0.7719, 0.4837, 0.7725, 0.5, 0.7727, 0.5163, 0.7725, 0.5319, 0.7719, 0.5463, 0.7708, 0.5589, 0.7694, 0.5693, 0.7677, 0.577, 0.7657, 0.5817, 0.7636, 0.5833, 0.7614, 0.5817, 0.7591, 0.577, 0.757, 0.5693, 0.7551, 0.5589, 0.7533, 0.5463, 0.7519, 0.5319, 0.7509, 0.4183, 0.7591, 0.4167, 0.7614, 0.375, 0.75, 0.5, 0.75, 0.4837, 0.7502, 0.4681, 0.7509, 0.4537, 0.7519, 0.4411, 0.7533, 0.4307, 0.7551, 0.423, 0.757, 0.125, 0.5, 0.375, 0.5, 0.375, 0.75, 0.125, 0.75, 0.625, 0.5, 0.875, 0.5, 0.875, 0.75, 0.625, 0.75, 1.0, 0.7208, 0.9688, 0.7208, 0.9688, 0.7792, 1.0, 0.7792, 0.9688, 0.7792, 0.9688, 0.7208, 0.9375, 0.7208, 0.9375, 0.7792, 0.9375, 0.7792, 0.9375, 0.7208, 0.9062, 0.7208, 0.9062, 0.7792, 0.9062, 0.7792, 0.9062, 0.7208, 0.875, 0.7208, 0.875, 0.7792, 0.875, 0.7792, 0.875, 0.7208, 0.8438, 0.7208, 0.8438, 0.7792, 0.8438, 0.7792, 0.8438, 0.7208, 0.8125, 0.7208, 0.8125, 0.7792, 0.8125, 0.7792, 0.8125, 0.7208, 0.7812, 0.7208, 0.7812, 0.7792, 0.7812, 0.7792, 0.7812, 0.7208, 0.75, 0.7208, 0.75, 0.7792, 0.75, 0.7792, 0.75, 0.7208, 0.7188, 0.7208, 0.7188, 0.7792, 0.7188, 0.7792, 0.7188, 0.7208, 0.6875, 0.7208, 0.6875, 0.7792, 0.6875, 0.7792, 0.6875, 0.7208, 0.6562, 0.7208, 0.6562, 0.7792, 0.6562, 0.7792, 0.6562, 0.7208, 0.625, 0.7208, 0.625, 0.7792, 0.625, 0.7792, 0.625, 0.7208, 0.5938, 0.7208, 0.5938, 0.7792, 0.5938, 0.7792, 0.5938, 0.7208, 0.5625, 0.7208, 0.5625, 0.7792, 0.5625, 0.7792, 0.5625, 0.7208, 0.5312, 0.7208, 0.5312, 0.7792, 0.5312, 0.7792, 0.5312, 0.7208, 0.5, 0.7208, 0.5, 0.7792, 0.5, 0.7792, 0.5, 0.7208, 0.4688, 0.7208, 0.4688, 0.7792, 0.4688, 0.7208, 0.4375, 0.7208, 0.4375, 0.7792, 0.4688, 0.7792, 0.4375, 0.7208, 0.4062, 0.7208, 0.4062, 0.7792, 0.4375, 0.7792, 0.4062, 0.7208, 0.375, 0.7208, 0.375, 0.7792, 0.4062, 0.7792, 0.375, 0.7208, 0.3438, 0.7208, 0.3438, 0.7792, 0.375, 0.7792, 0.3438, 0.7208, 0.3125, 0.7208, 0.3125, 0.7792, 0.3438, 0.7792, 0.3125, 0.7208, 0.2812, 0.7208, 0.2812, 0.7792, 0.3125, 0.7792, 0.2812, 0.7208, 0.25, 0.7208, 0.25, 0.7792, 0.2812, 0.7792, 0.25, 0.7208, 0.2188, 0.7208, 0.2188, 0.7792, 0.25, 0.7792, 0.2188, 0.7208, 0.1875, 0.7208, 0.1875, 0.7792, 0.2188, 0.7792, 0.1875, 0.7208, 0.1562, 0.7208, 0.1562, 0.7792, 0.1875, 0.7792, 0.1562, 0.7208, 0.125, 0.7208, 0.125, 0.7792, 0.1562, 0.7792, 0.125, 0.7208, 0.09375, 0.7208, 0.09375, 0.7792, 0.125, 0.7792, 0.09375, 0.7208, 0.0625, 0.7208, 0.0625, 0.7792, 0.09375, 0.7792, 0.0625, 0.7208, 0.03125, 0.7208, 0.03125, 0.7792, 0.0625, 0.7792, 0.03125, 0.7208, 0.0, 0.7208, 0.0, 0.7792, 0.03125, 0.7792, 1.0, 0.5556, 0.9687, 0.5556, 0.9688, 0.9444, 1.0, 0.9444, 0.9688, 0.9444, 0.9687, 0.5556, 0.9375, 0.5556, 0.9375, 0.9444, 0.9375, 0.9444, 0.9375, 0.5556, 0.9062, 0.5556, 0.9062, 0.9444, 0.9062, 0.9444, 0.9062, 0.5556, 0.875, 0.5556, 0.875, 0.9444, 0.875, 0.9444, 0.875, 0.5556, 0.8438, 0.5556, 0.8438, 0.9444, 0.8438, 0.9444, 0.8438, 0.5556, 0.8125, 0.5556, 0.8125, 0.9444, 0.7812, 0.5556, 0.7812, 0.9444, 0.8125, 0.9444, 0.8125, 0.5556, 0.7812, 0.9444, 0.7812, 0.5556, 0.75, 0.5556, 0.75, 0.9444, 0.75, 0.9444, 0.75, 0.5556, 0.7188, 0.5556, 0.7188, 0.9444, 0.7188, 0.9444, 0.7188, 0.5556, 0.6875, 0.5556, 0.6875, 0.9444, 0.6875, 0.9444, 0.6875, 0.5556, 0.6562, 0.5556, 0.6562, 0.9444, 0.6562, 0.9444, 0.6562, 0.5556, 0.625, 0.5556, 0.625, 0.9444, 0.625, 0.9444, 0.625, 0.5556, 0.5938, 0.5556, 0.5938, 0.9444, 0.5938, 0.9444, 0.5938, 0.5556, 0.5625, 0.5556, 0.5625, 0.9444, 0.5625, 0.9444, 0.5625, 0.5556, 0.5312, 0.5556, 0.5312, 0.9444, 0.5312, 0.9444, 0.5312, 0.5556, 0.5, 0.5556, 0.5, 0.9444, 0.5, 0.9444, 0.5, 0.5556, 0.4687, 0.5556, 0.4688, 0.9444, 0.4687, 0.5556, 0.4375, 0.5556, 0.4375, 0.9444, 0.4688, 0.9444, 0.4375, 0.5556, 0.4062, 0.5556, 0.4062, 0.9444, 0.4375, 0.9444, 0.4062, 0.5556, 0.375, 0.5556, 0.375, 0.9444, 0.4062, 0.9444, 0.375, 0.5556, 0.3438, 0.5556, 0.3438, 0.9444, 0.375, 0.9444, 0.3438, 0.5556, 0.3125, 0.5556, 0.3125, 0.9444, 0.3438, 0.9444, 0.3125, 0.5556, 0.2812, 0.5556, 0.2812, 0.9444, 0.3125, 0.9444, 0.2812, 0.5556, 0.25, 0.5556, 0.25, 0.9444, 0.2812, 0.9444, 0.25, 0.9444, 0.25, 0.5556, 0.2188, 0.5556, 0.2188, 0.9444, 0.2188, 0.9444, 0.2188, 0.5556, 0.1875, 0.5556, 0.1875, 0.9444, 0.1706, 0.9444, 0.1875, 0.9444, 0.1875, 0.5556, 0.1706, 0.5556, 0.1562, 0.5556, 0.1562, 0.9444, 0.1429, 0.9444, 0.1562, 0.9444, 0.1562, 0.5556, 0.1429, 0.5556, 0.125, 0.5556, 0.125, 0.9444, 0.125, 0.5556, 0.09375, 0.5556, 0.09375, 0.9444, 0.125, 0.9444, 0.09375, 0.5556, 0.0625, 0.5556, 0.0625, 0.9444, 0.09375, 0.9444, 0.0625, 0.5556, 0.03125, 0.5556, 0.03125, 0.9444, 0.0625, 0.9444, 0.03125, 0.5556, 0.0, 0.5556, 0.0, 0.9444, 0.03125, 0.9444, 1.0, 0.5556, 0.9688, 0.5556, 0.9688, 0.9444, 1.0, 0.9444, 0.9688, 0.9444, 0.9688, 0.5556, 0.9375, 0.5556, 0.9375, 0.9444, 0.9375, 0.9444, 0.9375, 0.5556, 0.9062, 0.5556, 0.9062, 0.9444, 0.9062, 0.9444, 0.9062, 0.5556, 0.875, 0.5556, 0.875, 0.9444, 0.875, 0.9444, 0.875, 0.5556, 0.8438, 0.5556, 0.8438, 0.9444, 0.8438, 0.9444, 0.8438, 0.5556, 0.8125, 0.5556, 0.8125, 0.9444, 0.8125, 0.9444, 0.8125, 0.5556, 0.7812, 0.5556, 0.7812, 0.9444, 0.7812, 0.9444, 0.7812, 0.5556, 0.75, 0.5556, 0.75, 0.9444, 0.75, 0.5556, 0.7188, 0.5556, 0.7188, 0.9444, 0.75, 0.9444, 0.7188, 0.9444, 0.7188, 0.5556, 0.6875, 0.5556, 0.6875, 0.9444, 0.6875, 0.9444, 0.6875, 0.5556, 0.6562, 0.5556, 0.6562, 0.9444, 0.6562, 0.9444, 0.6562, 0.5556, 0.625, 0.5556, 0.625, 0.9444, 0.625, 0.9444, 0.625, 0.5556, 0.5938, 0.5556, 0.5938, 0.9444, 0.5938, 0.9444, 0.5938, 0.5556, 0.5625, 0.5556, 0.5625, 0.9444, 0.5625, 0.9444, 0.5625, 0.5556, 0.5312, 0.5556, 0.5312, 0.9444, 0.5312, 0.9444, 0.5312, 0.5556, 0.5, 0.5556, 0.5, 0.9444, 0.5, 0.9444, 0.5, 0.5556, 0.4687, 0.5556, 0.4688, 0.9444, 0.4687, 0.5556, 0.4375, 0.5556, 0.4375, 0.9444, 0.4688, 0.9444, 0.4375, 0.5556, 0.4062, 0.5556, 0.4062, 0.9444, 0.4375, 0.9444, 0.4062, 0.5556, 0.375, 0.5556, 0.375, 0.9444, 0.4062, 0.9444, 0.375, 0.5556, 0.3438, 0.5556, 0.3438, 0.9444, 0.375, 0.9444, 0.3438, 0.5556, 0.3125, 0.5556, 0.3125, 0.9444, 0.3438, 0.9444, 0.3125, 0.5556, 0.2812, 0.5556, 0.2812, 0.9444, 0.3125, 0.9444, 0.2812, 0.5556, 0.25, 0.5556, 0.25, 0.9444, 0.2812, 0.9444, 0.25, 0.5556, 0.2188, 0.5556, 0.2188, 0.9444, 0.25, 0.9444, 0.2188, 0.5556, 0.1875, 0.5556, 0.1875, 0.9444, 0.2188, 0.9444, 0.1875, 0.5556, 0.1562, 0.5556, 0.1562, 0.9444, 0.1875, 0.9444, 0.1562, 0.5556, 0.125, 0.5556, 0.125, 0.9444, 0.1562, 0.9444, 0.125, 0.5556, 0.09375, 0.5556, 0.09375, 0.9444, 0.125, 0.9444, 0.09375, 0.5556, 0.0625, 0.5556, 0.0625, 0.9444, 0.09375, 0.9444, 0.0625, 0.5556, 0.03125, 0.5556, 0.03125, 0.9444, 0.0625, 0.9444, 0.03125, 0.5556, 0.0, 0.5556, 0.0, 0.9444, 0.03125, 0.9444])
me_cube_029.update()
me_cube_030 = bpy.data.meshes.new('Cube.030')
me_cube_030.from_pydata([(-0.5, -0.5, -0.5), (-0.5, -0.5, 0.5), (-0.5, 0.5, -0.5), (-0.5, 0.5, 0.5), (0.5, -0.5, -0.5), (0.5, -0.5, 0.5), (0.5, 0.5, -0.5), (0.5, 0.5, 0.5)], [], [(0, 1, 3, 2), (2, 3, 7, 6), (6, 7, 5, 4), (4, 5, 1, 0), (2, 6, 4, 0), (7, 3, 1, 5)])
_uv = me_cube_030.uv_layers.new(name='UVMap')
_uv.uv.foreach_set('vector', [0.375, 0.0, 0.625, 0.0, 0.625, 0.25, 0.375, 0.25, 0.375, 0.25, 0.625, 0.25, 0.625, 0.5, 0.375, 0.5, 0.375, 0.5, 0.625, 0.5, 0.625, 0.75, 0.375, 0.75, 0.375, 0.75, 0.625, 0.75, 0.625, 1.0, 0.375, 1.0, 0.125, 0.5, 0.375, 0.5, 0.375, 0.75, 0.125, 0.75, 0.625, 0.5, 0.875, 0.5, 0.875, 0.75, 0.625, 0.75])
me_cube_030.update()
me_cylinder_051 = bpy.data.meshes.new('Cylinder.051')
me_cylinder_051.from_pydata([(0.0, 0.07, -0.3), (0.0, 0.07, 0.3), (0.01366, 0.06865, -0.3), (0.01366, 0.06865, 0.3), (0.02679, 0.06467, -0.3), (0.02679, 0.06467, 0.3), (0.03889, 0.0582, -0.3), (0.03889, 0.0582, 0.3), (0.0495, 0.0495, -0.3), (0.0495, 0.0495, 0.3), (0.0582, 0.03889, -0.3), (0.0582, 0.03889, 0.3), (0.06467, 0.02679, -0.3), (0.06467, 0.02679, 0.3), (0.06865, 0.01366, -0.3), (0.06865, 0.01366, 0.3), (0.07, 0.0, -0.3), (0.07, 0.0, 0.3), (0.06865, -0.01366, -0.3), (0.06865, -0.01366, 0.3), (0.06467, -0.02679, -0.3), (0.06467, -0.02679, 0.3), (0.0582, -0.03889, -0.3), (0.0582, -0.03889, 0.3), (0.0495, -0.0495, -0.3), (0.0495, -0.0495, 0.3), (0.03889, -0.0582, -0.3), (0.03889, -0.0582, 0.3), (0.02679, -0.06467, -0.3), (0.02679, -0.06467, 0.3), (0.01366, -0.06865, -0.3), (0.01366, -0.06865, 0.3), (0.0, -0.07, -0.3), (0.0, -0.07, 0.3), (-0.01366, -0.06865, -0.3), (-0.01366, -0.06865, 0.3), (-0.02679, -0.06467, -0.3), (-0.02679, -0.06467, 0.3), (-0.03889, -0.0582, -0.3), (-0.03889, -0.0582, 0.3), (-0.0495, -0.0495, -0.3), (-0.0495, -0.0495, 0.3), (-0.0582, -0.03889, -0.3), (-0.0582, -0.03889, 0.3), (-0.06467, -0.02679, -0.3), (-0.06467, -0.02679, 0.3), (-0.06865, -0.01366, -0.3), (-0.06865, -0.01366, 0.3), (-0.07, 0.0, -0.3), (-0.07, 0.0, 0.3), (-0.06865, 0.01366, -0.3), (-0.06865, 0.01366, 0.3), (-0.06467, 0.02679, -0.3), (-0.06467, 0.02679, 0.3), (-0.0582, 0.03889, -0.3), (-0.0582, 0.03889, 0.3), (-0.0495, 0.0495, -0.3), (-0.0495, 0.0495, 0.3), (-0.03889, 0.0582, -0.3), (-0.03889, 0.0582, 0.3), (-0.02679, 0.06467, -0.3), (-0.02679, 0.06467, 0.3), (-0.01366, 0.06865, -0.3), (-0.01366, 0.06865, 0.3)], [], [(0, 1, 3, 2), (2, 3, 5, 4), (4, 5, 7, 6), (6, 7, 9, 8), (8, 9, 11, 10), (10, 11, 13, 12), (12, 13, 15, 14), (14, 15, 17, 16), (16, 17, 19, 18), (18, 19, 21, 20), (20, 21, 23, 22), (22, 23, 25, 24), (24, 25, 27, 26), (26, 27, 29, 28), (28, 29, 31, 30), (30, 31, 33, 32), (32, 33, 35, 34), (34, 35, 37, 36), (36, 37, 39, 38), (38, 39, 41, 40), (40, 41, 43, 42), (42, 43, 45, 44), (44, 45, 47, 46), (46, 47, 49, 48), (48, 49, 51, 50), (50, 51, 53, 52), (52, 53, 55, 54), (54, 55, 57, 56), (56, 57, 59, 58), (58, 59, 61, 60), (3, 1, 63, 61, 59, 57, 55, 53, 51, 49, 47, 45, 43, 41, 39, 37, 35, 33, 31, 29, 27, 25, 23, 21, 19, 17, 15, 13, 11, 9, 7, 5), (60, 61, 63, 62), (62, 63, 1, 0), (0, 2, 4, 6, 8, 10, 12, 14, 16, 18, 20, 22, 24, 26, 28, 30, 32, 34, 36, 38, 40, 42, 44, 46, 48, 50, 52, 54, 56, 58, 60, 62)])
_uv = me_cylinder_051.uv_layers.new(name='UVMap')
_uv.uv.foreach_set('vector', [1.0, 0.5, 1.0, 1.0, 0.9688, 1.0, 0.9688, 0.5, 0.9688, 0.5, 0.9688, 1.0, 0.9375, 1.0, 0.9375, 0.5, 0.9375, 0.5, 0.9375, 1.0, 0.9062, 1.0, 0.9062, 0.5, 0.9062, 0.5, 0.9062, 1.0, 0.875, 1.0, 0.875, 0.5, 0.875, 0.5, 0.875, 1.0, 0.8438, 1.0, 0.8438, 0.5, 0.8438, 0.5, 0.8438, 1.0, 0.8125, 1.0, 0.8125, 0.5, 0.8125, 0.5, 0.8125, 1.0, 0.7812, 1.0, 0.7812, 0.5, 0.7812, 0.5, 0.7812, 1.0, 0.75, 1.0, 0.75, 0.5, 0.75, 0.5, 0.75, 1.0, 0.7188, 1.0, 0.7188, 0.5, 0.7188, 0.5, 0.7188, 1.0, 0.6875, 1.0, 0.6875, 0.5, 0.6875, 0.5, 0.6875, 1.0, 0.6562, 1.0, 0.6562, 0.5, 0.6562, 0.5, 0.6562, 1.0, 0.625, 1.0, 0.625, 0.5, 0.625, 0.5, 0.625, 1.0, 0.5938, 1.0, 0.5938, 0.5, 0.5938, 0.5, 0.5938, 1.0, 0.5625, 1.0, 0.5625, 0.5, 0.5625, 0.5, 0.5625, 1.0, 0.5312, 1.0, 0.5312, 0.5, 0.5312, 0.5, 0.5312, 1.0, 0.5, 1.0, 0.5, 0.5, 0.5, 0.5, 0.5, 1.0, 0.4688, 1.0, 0.4688, 0.5, 0.4688, 0.5, 0.4688, 1.0, 0.4375, 1.0, 0.4375, 0.5, 0.4375, 0.5, 0.4375, 1.0, 0.4062, 1.0, 0.4062, 0.5, 0.4062, 0.5, 0.4062, 1.0, 0.375, 1.0, 0.375, 0.5, 0.375, 0.5, 0.375, 1.0, 0.3438, 1.0, 0.3438, 0.5, 0.3438, 0.5, 0.3438, 1.0, 0.3125, 1.0, 0.3125, 0.5, 0.3125, 0.5, 0.3125, 1.0, 0.2812, 1.0, 0.2812, 0.5, 0.2812, 0.5, 0.2812, 1.0, 0.25, 1.0, 0.25, 0.5, 0.25, 0.5, 0.25, 1.0, 0.2188, 1.0, 0.2188, 0.5, 0.2188, 0.5, 0.2188, 1.0, 0.1875, 1.0, 0.1875, 0.5, 0.1875, 0.5, 0.1875, 1.0, 0.1562, 1.0, 0.1562, 0.5, 0.1562, 0.5, 0.1562, 1.0, 0.125, 1.0, 0.125, 0.5, 0.125, 0.5, 0.125, 1.0, 0.09375, 1.0, 0.09375, 0.5, 0.09375, 0.5, 0.09375, 1.0, 0.0625, 1.0, 0.0625, 0.5, 0.2968, 0.4854, 0.25, 0.49, 0.2032, 0.4854, 0.1582, 0.4717, 0.1167, 0.4496, 0.08029, 0.4197, 0.05045, 0.3833, 0.02827, 0.3418, 0.01461, 0.2968, 0.01, 0.25, 0.01461, 0.2032, 0.02827, 0.1582, 0.05045, 0.1167, 0.08029, 0.08029, 0.1167, 0.05045, 0.1582, 0.02827, 0.2032, 0.01461, 0.25, 0.01, 0.2968, 0.01461, 0.3418, 0.02827, 0.3833, 0.05045, 0.4197, 0.08029, 0.4496, 0.1167, 0.4717, 0.1582, 0.4854, 0.2032, 0.49, 0.25, 0.4854, 0.2968, 0.4717, 0.3418, 0.4496, 0.3833, 0.4197, 0.4197, 0.3833, 0.4496, 0.3418, 0.4717, 0.0625, 0.5, 0.0625, 1.0, 0.03125, 1.0, 0.03125, 0.5, 0.03125, 0.5, 0.03125, 1.0, 0.0, 1.0, 0.0, 0.5, 0.75, 0.49, 0.7968, 0.4854, 0.8418, 0.4717, 0.8833, 0.4496, 0.9197, 0.4197, 0.9496, 0.3833, 0.9717, 0.3418, 0.9854, 0.2968, 0.99, 0.25, 0.9854, 0.2032, 0.9717, 0.1582, 0.9496, 0.1167, 0.9197, 0.08029, 0.8833, 0.05045, 0.8418, 0.02827, 0.7968, 0.01461, 0.75, 0.01, 0.7032, 0.01461, 0.6582, 0.02827, 0.6167, 0.05045, 0.5803, 0.08029, 0.5504, 0.1167, 0.5283, 0.1582, 0.5146, 0.2032, 0.51, 0.25, 0.5146, 0.2968, 0.5283, 0.3418, 0.5504, 0.3833, 0.5803, 0.4197, 0.6167, 0.4496, 0.6582, 0.4717, 0.7032, 0.4854])
me_cylinder_051.update()
me_cube_031 = bpy.data.meshes.new('Cube.031')
me_cube_031.from_pydata([(-0.5, -0.5, -0.5), (-0.5, -0.5, 0.5), (-0.5, 0.5, -0.5), (-0.5, 0.5, 0.5), (0.5, -0.5, -0.5), (0.5, -0.5, 0.5), (0.5, 0.5, -0.5), (0.5, 0.5, 0.5)], [], [(0, 1, 3, 2), (2, 3, 7, 6), (6, 7, 5, 4), (4, 5, 1, 0), (2, 6, 4, 0), (7, 3, 1, 5)])
_uv = me_cube_031.uv_layers.new(name='UVMap')
_uv.uv.foreach_set('vector', [0.375, 0.0, 0.625, 0.0, 0.625, 0.25, 0.375, 0.25, 0.375, 0.25, 0.625, 0.25, 0.625, 0.5, 0.375, 0.5, 0.375, 0.5, 0.625, 0.5, 0.625, 0.75, 0.375, 0.75, 0.375, 0.75, 0.625, 0.75, 0.625, 1.0, 0.375, 1.0, 0.125, 0.5, 0.375, 0.5, 0.375, 0.75, 0.125, 0.75, 0.625, 0.5, 0.875, 0.5, 0.875, 0.75, 0.625, 0.75])
me_cube_031.update()
me_cube_032 = bpy.data.meshes.new('Cube.032')
me_cube_032.from_pydata([(-0.5, -0.5, -0.5), (-0.5, -0.5, 0.5), (-0.5, 0.5, -0.5), (-0.5, 0.5, 0.5), (0.5, -0.5, -0.5), (0.5, -0.5, 0.5), (0.5, 0.5, -0.5), (0.5, 0.5, 0.5)], [], [(0, 1, 3, 2), (2, 3, 7, 6), (6, 7, 5, 4), (4, 5, 1, 0), (2, 6, 4, 0), (7, 3, 1, 5)])
_uv = me_cube_032.uv_layers.new(name='UVMap')
_uv.uv.foreach_set('vector', [0.375, 0.0, 0.625, 0.0, 0.625, 0.25, 0.375, 0.25, 0.375, 0.25, 0.625, 0.25, 0.625, 0.5, 0.375, 0.5, 0.375, 0.5, 0.625, 0.5, 0.625, 0.75, 0.375, 0.75, 0.375, 0.75, 0.625, 0.75, 0.625, 1.0, 0.375, 1.0, 0.125, 0.5, 0.375, 0.5, 0.375, 0.75, 0.125, 0.75, 0.625, 0.5, 0.875, 0.5, 0.875, 0.75, 0.625, 0.75])
me_cube_032.update()
me_cube_033 = bpy.data.meshes.new('Cube.033')
me_cube_033.from_pydata([(-0.5, -0.5, -0.5), (-0.5, -0.5, 0.5), (-0.5, 0.5, -0.5), (-0.5, 0.5, 0.5), (0.5, -0.5, -0.5), (0.5, -0.5, 0.5), (0.5, 0.5, -0.5), (0.5, 0.5, 0.5)], [], [(0, 1, 3, 2), (2, 3, 7, 6), (6, 7, 5, 4), (4, 5, 1, 0), (2, 6, 4, 0), (7, 3, 1, 5)])
_uv = me_cube_033.uv_layers.new(name='UVMap')
_uv.uv.foreach_set('vector', [0.375, 0.0, 0.625, 0.0, 0.625, 0.25, 0.375, 0.25, 0.375, 0.25, 0.625, 0.25, 0.625, 0.5, 0.375, 0.5, 0.375, 0.5, 0.625, 0.5, 0.625, 0.75, 0.375, 0.75, 0.375, 0.75, 0.625, 0.75, 0.625, 1.0, 0.375, 1.0, 0.125, 0.5, 0.375, 0.5, 0.375, 0.75, 0.125, 0.75, 0.625, 0.5, 0.875, 0.5, 0.875, 0.75, 0.625, 0.75])
me_cube_033.update()
me_cube_034 = bpy.data.meshes.new('Cube.034')
me_cube_034.from_pydata([(-0.5, -0.5, -0.5), (-0.5, -0.5, 0.5), (-0.5, 0.5, -0.5), (-0.5, 0.5, 0.5), (0.5, -0.5, -0.5), (0.5, -0.5, 0.5), (0.5, 0.5, -0.5), (0.5, 0.5, 0.5)], [], [(0, 1, 3, 2), (2, 3, 7, 6), (6, 7, 5, 4), (4, 5, 1, 0), (2, 6, 4, 0), (7, 3, 1, 5)])
_uv = me_cube_034.uv_layers.new(name='UVMap')
_uv.uv.foreach_set('vector', [0.375, 0.0, 0.625, 0.0, 0.625, 0.25, 0.375, 0.25, 0.375, 0.25, 0.625, 0.25, 0.625, 0.5, 0.375, 0.5, 0.375, 0.5, 0.625, 0.5, 0.625, 0.75, 0.375, 0.75, 0.375, 0.75, 0.625, 0.75, 0.625, 1.0, 0.375, 1.0, 0.125, 0.5, 0.375, 0.5, 0.375, 0.75, 0.125, 0.75, 0.625, 0.5, 0.875, 0.5, 0.875, 0.75, 0.625, 0.75])
me_cube_034.update()
me_cube_035 = bpy.data.meshes.new('Cube.035')
me_cube_035.from_pydata([(-0.5, -0.5, -0.5), (-0.5, -0.5, 0.5), (-0.5, 0.5, -0.5), (-0.5, 0.5, 0.5), (0.5, -0.5, -0.5), (0.5, -0.5, 0.5), (0.5, 0.5, -0.5), (0.5, 0.5, 0.5)], [], [(0, 1, 3, 2), (2, 3, 7, 6), (6, 7, 5, 4), (4, 5, 1, 0), (2, 6, 4, 0), (7, 3, 1, 5)])
_uv = me_cube_035.uv_layers.new(name='UVMap')
_uv.uv.foreach_set('vector', [0.375, 0.0, 0.625, 0.0, 0.625, 0.25, 0.375, 0.25, 0.375, 0.25, 0.625, 0.25, 0.625, 0.5, 0.375, 0.5, 0.375, 0.5, 0.625, 0.5, 0.625, 0.75, 0.375, 0.75, 0.375, 0.75, 0.625, 0.75, 0.625, 1.0, 0.375, 1.0, 0.125, 0.5, 0.375, 0.5, 0.375, 0.75, 0.125, 0.75, 0.625, 0.5, 0.875, 0.5, 0.875, 0.75, 0.625, 0.75])
me_cube_035.update()
me_cube_036 = bpy.data.meshes.new('Cube.036')
me_cube_036.from_pydata([(-0.5, -0.5, -0.5), (-0.5, -0.5, 0.5), (-0.5, 0.5, -0.5), (-0.5, 0.5, 0.5), (0.5, -0.5, -0.5), (0.5, -0.5, 0.5), (0.5, 0.5, -0.5), (0.5, 0.5, 0.5)], [], [(0, 1, 3, 2), (2, 3, 7, 6), (6, 7, 5, 4), (4, 5, 1, 0), (2, 6, 4, 0), (7, 3, 1, 5)])
_uv = me_cube_036.uv_layers.new(name='UVMap')
_uv.uv.foreach_set('vector', [0.375, 0.0, 0.625, 0.0, 0.625, 0.25, 0.375, 0.25, 0.375, 0.25, 0.625, 0.25, 0.625, 0.5, 0.375, 0.5, 0.375, 0.5, 0.625, 0.5, 0.625, 0.75, 0.375, 0.75, 0.375, 0.75, 0.625, 0.75, 0.625, 1.0, 0.375, 1.0, 0.125, 0.5, 0.375, 0.5, 0.375, 0.75, 0.125, 0.75, 0.625, 0.5, 0.875, 0.5, 0.875, 0.75, 0.625, 0.75])
me_cube_036.update()
me_cube_037 = bpy.data.meshes.new('Cube.037')
me_cube_037.from_pydata([(-0.5, -0.5, -0.5), (-0.5, -0.5, 0.5), (-0.5, 0.5, -0.5), (-0.5, 0.5, 0.5), (0.5, -0.5, -0.5), (0.5, -0.5, 0.5), (0.5, 0.5, -0.5), (0.5, 0.5, 0.5)], [], [(0, 1, 3, 2), (2, 3, 7, 6), (6, 7, 5, 4), (4, 5, 1, 0), (2, 6, 4, 0), (7, 3, 1, 5)])
_uv = me_cube_037.uv_layers.new(name='UVMap')
_uv.uv.foreach_set('vector', [0.375, 0.0, 0.625, 0.0, 0.625, 0.25, 0.375, 0.25, 0.375, 0.25, 0.625, 0.25, 0.625, 0.5, 0.375, 0.5, 0.375, 0.5, 0.625, 0.5, 0.625, 0.75, 0.375, 0.75, 0.375, 0.75, 0.625, 0.75, 0.625, 1.0, 0.375, 1.0, 0.125, 0.5, 0.375, 0.5, 0.375, 0.75, 0.125, 0.75, 0.625, 0.5, 0.875, 0.5, 0.875, 0.75, 0.625, 0.75])
me_cube_037.update()
me_cube_038 = bpy.data.meshes.new('Cube.038')
me_cube_038.from_pydata([(-0.5, -0.5, -0.5), (-0.5, -0.5, 0.5), (-0.5, 0.5, -0.5), (-0.5, 0.5, 0.5), (0.5, -0.5, -0.5), (0.5, -0.5, 0.5), (0.5, 0.5, -0.5), (0.5, 0.5, 0.5)], [], [(0, 1, 3, 2), (2, 3, 7, 6), (6, 7, 5, 4), (4, 5, 1, 0), (2, 6, 4, 0), (7, 3, 1, 5)])
_uv = me_cube_038.uv_layers.new(name='UVMap')
_uv.uv.foreach_set('vector', [0.375, 0.0, 0.625, 0.0, 0.625, 0.25, 0.375, 0.25, 0.375, 0.25, 0.625, 0.25, 0.625, 0.5, 0.375, 0.5, 0.375, 0.5, 0.625, 0.5, 0.625, 0.75, 0.375, 0.75, 0.375, 0.75, 0.625, 0.75, 0.625, 1.0, 0.375, 1.0, 0.125, 0.5, 0.375, 0.5, 0.375, 0.75, 0.125, 0.75, 0.625, 0.5, 0.875, 0.5, 0.875, 0.75, 0.625, 0.75])
me_cube_038.update()
me_cylinder_052 = bpy.data.meshes.new('Cylinder.052')
me_cylinder_052.from_pydata([(0.0, 0.15, -0.125), (0.0, 0.15, 0.125), (0.02926, 0.1471, -0.125), (0.02926, 0.1471, 0.125), (0.0574, 0.1386, -0.125), (0.0574, 0.1386, 0.125), (0.08334, 0.1247, -0.125), (0.08334, 0.1247, 0.125), (0.1061, 0.1061, -0.125), (0.1061, 0.1061, 0.125), (0.1247, 0.08334, -0.125), (0.1247, 0.08334, 0.125), (0.1386, 0.0574, -0.125), (0.1386, 0.0574, 0.125), (0.1471, 0.02926, -0.125), (0.1471, 0.02926, 0.125), (0.15, 0.0, -0.125), (0.15, 0.0, 0.125), (0.1471, -0.02926, -0.125), (0.1471, -0.02926, 0.125), (0.1386, -0.0574, -0.125), (0.1386, -0.0574, 0.125), (0.1247, -0.08334, -0.125), (0.1247, -0.08334, 0.125), (0.1061, -0.1061, -0.125), (0.1061, -0.1061, 0.125), (0.08334, -0.1247, -0.125), (0.08334, -0.1247, 0.125), (0.0574, -0.1386, -0.125), (0.0574, -0.1386, 0.125), (0.02926, -0.1471, -0.125), (0.02926, -0.1471, 0.125), (0.0, -0.15, -0.125), (0.0, -0.15, 0.125), (-0.02926, -0.1471, -0.125), (-0.02926, -0.1471, 0.125), (-0.0574, -0.1386, -0.125), (-0.0574, -0.1386, 0.125), (-0.08334, -0.1247, -0.125), (-0.08334, -0.1247, 0.125), (-0.1061, -0.1061, -0.125), (-0.1061, -0.1061, 0.125), (-0.1247, -0.08334, -0.125), (-0.1247, -0.08334, 0.125), (-0.1386, -0.0574, -0.125), (-0.1386, -0.0574, 0.125), (-0.1471, -0.02926, -0.125), (-0.1471, -0.02926, 0.125), (-0.15, 0.0, -0.125), (-0.15, 0.0, 0.125), (-0.1471, 0.02926, -0.125), (-0.1471, 0.02926, 0.125), (-0.1386, 0.0574, -0.125), (-0.1386, 0.0574, 0.125), (-0.1247, 0.08334, -0.125), (-0.1247, 0.08334, 0.125), (-0.1061, 0.1061, -0.125), (-0.1061, 0.1061, 0.125), (-0.08334, 0.1247, -0.125), (-0.08334, 0.1247, 0.125), (-0.0574, 0.1386, -0.125), (-0.0574, 0.1386, 0.125), (-0.02926, 0.1471, -0.125), (-0.02926, 0.1471, 0.125)], [], [(0, 1, 3, 2), (2, 3, 5, 4), (4, 5, 7, 6), (6, 7, 9, 8), (8, 9, 11, 10), (10, 11, 13, 12), (12, 13, 15, 14), (14, 15, 17, 16), (16, 17, 19, 18), (18, 19, 21, 20), (20, 21, 23, 22), (22, 23, 25, 24), (24, 25, 27, 26), (26, 27, 29, 28), (28, 29, 31, 30), (30, 31, 33, 32), (32, 33, 35, 34), (34, 35, 37, 36), (36, 37, 39, 38), (38, 39, 41, 40), (40, 41, 43, 42), (42, 43, 45, 44), (44, 45, 47, 46), (46, 47, 49, 48), (48, 49, 51, 50), (50, 51, 53, 52), (52, 53, 55, 54), (54, 55, 57, 56), (56, 57, 59, 58), (58, 59, 61, 60), (3, 1, 63, 61, 59, 57, 55, 53, 51, 49, 47, 45, 43, 41, 39, 37, 35, 33, 31, 29, 27, 25, 23, 21, 19, 17, 15, 13, 11, 9, 7, 5), (60, 61, 63, 62), (62, 63, 1, 0), (0, 2, 4, 6, 8, 10, 12, 14, 16, 18, 20, 22, 24, 26, 28, 30, 32, 34, 36, 38, 40, 42, 44, 46, 48, 50, 52, 54, 56, 58, 60, 62)])
_uv = me_cylinder_052.uv_layers.new(name='UVMap')
_uv.uv.foreach_set('vector', [1.0, 0.5, 1.0, 1.0, 0.9688, 1.0, 0.9688, 0.5, 0.9688, 0.5, 0.9688, 1.0, 0.9375, 1.0, 0.9375, 0.5, 0.9375, 0.5, 0.9375, 1.0, 0.9062, 1.0, 0.9062, 0.5, 0.9062, 0.5, 0.9062, 1.0, 0.875, 1.0, 0.875, 0.5, 0.875, 0.5, 0.875, 1.0, 0.8438, 1.0, 0.8438, 0.5, 0.8438, 0.5, 0.8438, 1.0, 0.8125, 1.0, 0.8125, 0.5, 0.8125, 0.5, 0.8125, 1.0, 0.7812, 1.0, 0.7812, 0.5, 0.7812, 0.5, 0.7812, 1.0, 0.75, 1.0, 0.75, 0.5, 0.75, 0.5, 0.75, 1.0, 0.7188, 1.0, 0.7188, 0.5, 0.7188, 0.5, 0.7188, 1.0, 0.6875, 1.0, 0.6875, 0.5, 0.6875, 0.5, 0.6875, 1.0, 0.6562, 1.0, 0.6562, 0.5, 0.6562, 0.5, 0.6562, 1.0, 0.625, 1.0, 0.625, 0.5, 0.625, 0.5, 0.625, 1.0, 0.5938, 1.0, 0.5938, 0.5, 0.5938, 0.5, 0.5938, 1.0, 0.5625, 1.0, 0.5625, 0.5, 0.5625, 0.5, 0.5625, 1.0, 0.5312, 1.0, 0.5312, 0.5, 0.5312, 0.5, 0.5312, 1.0, 0.5, 1.0, 0.5, 0.5, 0.5, 0.5, 0.5, 1.0, 0.4688, 1.0, 0.4688, 0.5, 0.4688, 0.5, 0.4688, 1.0, 0.4375, 1.0, 0.4375, 0.5, 0.4375, 0.5, 0.4375, 1.0, 0.4062, 1.0, 0.4062, 0.5, 0.4062, 0.5, 0.4062, 1.0, 0.375, 1.0, 0.375, 0.5, 0.375, 0.5, 0.375, 1.0, 0.3438, 1.0, 0.3438, 0.5, 0.3438, 0.5, 0.3438, 1.0, 0.3125, 1.0, 0.3125, 0.5, 0.3125, 0.5, 0.3125, 1.0, 0.2812, 1.0, 0.2812, 0.5, 0.2812, 0.5, 0.2812, 1.0, 0.25, 1.0, 0.25, 0.5, 0.25, 0.5, 0.25, 1.0, 0.2188, 1.0, 0.2188, 0.5, 0.2188, 0.5, 0.2188, 1.0, 0.1875, 1.0, 0.1875, 0.5, 0.1875, 0.5, 0.1875, 1.0, 0.1562, 1.0, 0.1562, 0.5, 0.1562, 0.5, 0.1562, 1.0, 0.125, 1.0, 0.125, 0.5, 0.125, 0.5, 0.125, 1.0, 0.09375, 1.0, 0.09375, 0.5, 0.09375, 0.5, 0.09375, 1.0, 0.0625, 1.0, 0.0625, 0.5, 0.2968, 0.4854, 0.25, 0.49, 0.2032, 0.4854, 0.1582, 0.4717, 0.1167, 0.4496, 0.08029, 0.4197, 0.05045, 0.3833, 0.02827, 0.3418, 0.01461, 0.2968, 0.01, 0.25, 0.01461, 0.2032, 0.02827, 0.1582, 0.05045, 0.1167, 0.08029, 0.08029, 0.1167, 0.05045, 0.1582, 0.02827, 0.2032, 0.01461, 0.25, 0.01, 0.2968, 0.01461, 0.3418, 0.02827, 0.3833, 0.05045, 0.4197, 0.08029, 0.4496, 0.1167, 0.4717, 0.1582, 0.4854, 0.2032, 0.49, 0.25, 0.4854, 0.2968, 0.4717, 0.3418, 0.4496, 0.3833, 0.4197, 0.4197, 0.3833, 0.4496, 0.3418, 0.4717, 0.0625, 0.5, 0.0625, 1.0, 0.03125, 1.0, 0.03125, 0.5, 0.03125, 0.5, 0.03125, 1.0, 0.0, 1.0, 0.0, 0.5, 0.75, 0.49, 0.7968, 0.4854, 0.8418, 0.4717, 0.8833, 0.4496, 0.9197, 0.4197, 0.9496, 0.3833, 0.9717, 0.3418, 0.9854, 0.2968, 0.99, 0.25, 0.9854, 0.2032, 0.9717, 0.1582, 0.9496, 0.1167, 0.9197, 0.08029, 0.8833, 0.05045, 0.8418, 0.02827, 0.7968, 0.01461, 0.75, 0.01, 0.7032, 0.01461, 0.6582, 0.02827, 0.6167, 0.05045, 0.5803, 0.08029, 0.5504, 0.1167, 0.5283, 0.1582, 0.5146, 0.2032, 0.51, 0.25, 0.5146, 0.2968, 0.5283, 0.3418, 0.5504, 0.3833, 0.5803, 0.4197, 0.6167, 0.4496, 0.6582, 0.4717, 0.7032, 0.4854])
me_cylinder_052.update()

# ---- objects
ob_base_x0 = bpy.data.objects.new('Base_X0', me_cube_020)
ob_base_x1 = bpy.data.objects.new('Base_X1', me_cube_021)
ob_base_x2 = bpy.data.objects.new('Base_X2', me_cube_022)
ob_base_x3 = bpy.data.objects.new('Base_X3', me_cube_023)
ob_base_y0 = bpy.data.objects.new('Base_Y0', me_cube_024)
ob_base_y1 = bpy.data.objects.new('Base_Y1', me_cube_025)
ob_base_y2 = bpy.data.objects.new('Base_Y2', me_cube_026)
ob_base_y3 = bpy.data.objects.new('Base_Y3', me_cube_027)
ob_vertical_beam = bpy.data.objects.new('Vertical_Beam', me_cube_028)
ob_horizontal_beam = bpy.data.objects.new('Horizontal_Beam', me_cube_029)
ob_motor_block = bpy.data.objects.new('Motor_Block', me_cube_030)
ob_motor_shaft = bpy.data.objects.new('Motor_Shaft', me_cylinder_051)
ob_rail_1 = bpy.data.objects.new('Rail_1', me_cube_031)
ob_rail_2 = bpy.data.objects.new('Rail_2', me_cube_032)
ob_slider_1 = bpy.data.objects.new('Slider_1', me_cube_033)
ob_slider_2 = bpy.data.objects.new('Slider_2', me_cube_034)
ob_cross_beam1 = bpy.data.objects.new('Cross_Beam1', me_cube_035)
ob_cross_beam2 = bpy.data.objects.new('Cross_Beam2', me_cube_036)
ob_plate1 = bpy.data.objects.new('Plate1', me_cube_037)
ob_plate2 = bpy.data.objects.new('Plate2', me_cube_038)
ob_bearing = bpy.data.objects.new('Bearing', me_cylinder_052)

# ---- transforms, parenting, visibility, modifiers, constraints
ob_base_x0.location = (0.0, -1.5, 0.15)
ob_base_x0.scale = (2.0, 0.075, 0.075)
ob_base_x1.location = (0.0, -0.5, 0.15)
ob_base_x1.scale = (2.0, 0.075, 0.075)
ob_base_x2.location = (0.0, 0.5, 0.15)
ob_base_x2.scale = (2.0, 0.075, 0.075)
ob_base_x3.location = (0.0, 1.5, 0.15)
ob_base_x3.scale = (2.0, 0.075, 0.075)
ob_base_y0.location = (-1.5, 0.0, 0.15)
ob_base_y0.scale = (0.075, 2.0, 0.075)
ob_base_y1.location = (-0.5, 0.0, 0.15)
ob_base_y1.scale = (0.075, 2.0, 0.075)
ob_base_y2.location = (0.5, 0.0, 0.15)
ob_base_y2.scale = (0.075, 2.0, 0.075)
ob_base_y3.location = (1.5, 0.0, 0.15)
ob_base_y3.scale = (0.075, 2.0, 0.075)
ob_vertical_beam.location = (-2.0, 0.0, 1.3)
ob_vertical_beam.scale = (0.15, 0.225, 1.3)
ob_horizontal_beam.location = (-1.0, 0.0, 2.5)
ob_horizontal_beam.scale = (1.1, 0.175, 0.15)
ob_motor_block.location = (-2.0, 0.4, 2.7)
ob_motor_block.scale = (0.2, 0.2, 0.2)
ob_motor_shaft.location = (-2.0, 0.7, 2.7)
ob_motor_shaft.rotation_euler = (0.0, 1.571, 0.0)
ob_rail_1.location = (0.0, -0.8, 0.15)
ob_rail_1.scale = (2.0, 0.04, 0.04)
ob_rail_2.location = (0.0, 0.8, 0.15)
ob_rail_2.scale = (2.0, 0.04, 0.04)
ob_slider_1.location = (-0.5, -0.8, 0.3)
ob_slider_1.scale = (0.2, 0.3, 0.125)
ob_slider_2.location = (1.0, 0.8, 0.3)
ob_slider_2.scale = (0.2, 0.3, 0.125)
ob_cross_beam1.location = (0.2, 0.0, 0.6)
ob_cross_beam1.scale = (1.75, 0.1, 0.1)
ob_cross_beam2.location = (0.2, 0.0, 1.0)
ob_cross_beam2.scale = (1.75, 0.1, 0.1)
ob_plate1.location = (-2.0, -0.25, 2.1)
ob_plate1.scale = (0.15, 0.075, 0.25)
ob_plate2.location = (-2.0, 0.25, 2.1)
ob_plate2.scale = (0.15, 0.075, 0.25)
ob_bearing.location = (-2.0, 0.0, 0.15)
ob_bearing.rotation_euler = (1.571, 0.0, 0.0)

# ---- collection membership
col_collection.objects.link(ob_base_x0)
col_collection.objects.link(ob_base_x1)
col_collection.objects.link(ob_base_x2)
col_collection.objects.link(ob_base_x3)
col_collection.objects.link(ob_base_y0)
col_collection.objects.link(ob_base_y1)
col_collection.objects.link(ob_base_y2)
col_collection.objects.link(ob_base_y3)
col_collection.objects.link(ob_vertical_beam)
col_collection.objects.link(ob_horizontal_beam)
col_collection.objects.link(ob_motor_block)
col_collection.objects.link(ob_motor_shaft)
col_collection.objects.link(ob_rail_1)
col_collection.objects.link(ob_rail_2)
col_collection.objects.link(ob_slider_1)
col_collection.objects.link(ob_slider_2)
col_collection.objects.link(ob_cross_beam1)
col_collection.objects.link(ob_cross_beam2)
col_collection.objects.link(ob_plate1)
col_collection.objects.link(ob_plate2)
col_collection.objects.link(ob_bearing)

# ---- scene / render settings (as saved in the file)
scene.frame_start = 1; scene.frame_end = 250; scene.frame_set(1)
scene.render.engine = 'BLENDER_EEVEE_NEXT'
scene.cycles.sampling_pattern = 'TABULATED_SOBOL'
scene.eevee.ray_tracing_options.trace_max_roughness = 0.0
bpy.context.view_layer.update()

# ---- added for rendering (the .blend has no active camera and no usable light): camera, sun
cam_auto = bpy.data.cameras.new('AutoCamera')
cam_auto.lens = 50.0
cam_auto.sensor_width = 36.0
cam_auto.clip_end = 1000.0
ob_auto_camera = bpy.data.objects.new('AutoCamera', cam_auto)
scene.collection.objects.link(ob_auto_camera)
ob_auto_camera.location = (4.85441, -6.28279, 5.58853)
ob_auto_camera.rotation_euler = (1.09748, -7.21219e-08, 0.694738)
scene.camera = ob_auto_camera
light_auto_sun = bpy.data.lights.new('AutoSun', 'SUN')
light_auto_sun.energy = 3.0
light_auto_sun.angle = 0.0523599
ob_auto_sun = bpy.data.objects.new('AutoSun', light_auto_sun)
scene.collection.objects.link(ob_auto_sun)
ob_auto_sun.rotation_euler = (0.872665, 0.174533, 0.523599)
bpy.context.view_layer.update()
